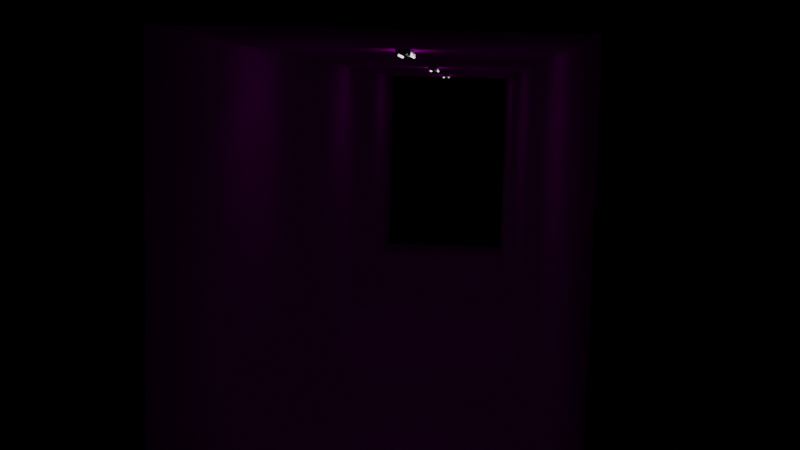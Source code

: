 # Source: hallway_with_light.blend  (saved by Blender 2.90.8; exported with 4.5.12 LTS)
import bpy
from mathutils import Matrix  # noqa: F401  (used for matrix-valued properties, if any)

bpy.ops.wm.read_factory_settings(use_empty=True)
scene = bpy.context.scene
scene.name = 'Scene'

# ---- collections
col_collection = bpy.data.collections.new('Collection'); scene.collection.children.link(col_collection)

# ---- images (referenced by path relative to the original .blend; pixels are not part of the script)
import os
ASSET_DIR = os.environ.get("B2B_ASSET_DIR", "")  # directory of the original .blend (textures are referenced by path, not embedded)
HERE = os.path.dirname(os.path.abspath(__file__))  # packed textures are extracted next to this script under _unpacked/

def load_image(name, relpath, width, height, colorspace="sRGB"):
    """Load a texture the original file referenced (path relative to the .blend, or extracted next to this script)."""
    p = next((c for c in (os.path.join(HERE, relpath), os.path.join(ASSET_DIR, relpath)) if relpath and os.path.exists(c)), "")
    if p:
        img = bpy.data.images.load(p, check_existing=True)
        img.name = name
    else:  # same state as the original file: an image datablock whose file is absent (Cycles renders it pink)
        img = bpy.data.images.new(name, width, height)
        img.source = "FILE"
        img.filepath = "//" + (relpath or name)
    img.colorspace_settings.name = colorspace
    return img
img_pakutexture2020_03_02_13_34_52_1_jpg_003 = load_image('PAKUtexture2020-03-02_13-34-52_1.jpg.003', 'texture/PAKUtexture2020-03-02_13-34-52_1.jpg', 1024, 1024, 'sRGB')
img_pakutexture06210121_jpg_003 = load_image('pakutexture06210121.jpg.003', 'texture/pakutexture06210121.jpg', 1024, 1024, 'sRGB')
img_texture524_22_jpg_003 = load_image('texture524_22.jpg.003', 'texture/texture524_22.jpg', 1024, 1024, 'sRGB')

# ---- materials (node trees are filled in below, after node groups)
mat_002 = bpy.data.materials.new('床.002')
mat_002.use_transparent_shadow = False
mat_002_1 = bpy.data.materials.new('壁.002')
mat_002_1.alpha_threshold = 0.0
mat_002_1.use_transparent_shadow = False
mat_002_1.line_color = (0.0, 0.0, 0.0, 1.0)
mat_002_2 = bpy.data.materials.new('天井.002')
mat_002_2.use_transparent_shadow = False
mat_x = bpy.data.materials.new('蛍光灯ソケット')
mat_x.use_transparent_shadow = False
mat_x_1 = bpy.data.materials.new('蛍光灯光る部分')
mat_x_1.use_transparent_shadow = False

# ---- material node trees
mat_002.use_nodes = True; mat_002.node_tree.nodes.clear()
_N = mat_002.node_tree.nodes; _L = mat_002.node_tree.links
n0 = _N.new('ShaderNodeBsdfPrincipled'); n0.name = 'Principled BSDF'; n0.location = (10, 300)
n0.distribution = 'GGX'
n0.subsurface_method = 'BURLEY'
n0.inputs[2].default_value = 1.0
n0.inputs[3].default_value = 1.45
n0.inputs[13].default_value = 0.0
n0.inputs[20].default_value = 0.0
n0.inputs[27].default_value = (0.0, 0.0, 0.0, 1.0)
n0.inputs[28].default_value = 1.0
n1 = _N.new('ShaderNodeOutputMaterial'); n1.name = 'Material Output'; n1.location = (300, 300)
n2 = _N.new('ShaderNodeTexImage'); n2.name = 'Image Texture'; n2.location = (-451, 214)
n2.image = img_pakutexture2020_03_02_13_34_52_1_jpg_003
n3 = _N.new('ShaderNodeMapping'); n3.name = 'Mapping'; n3.location = (-876, 288)
n4 = _N.new('ShaderNodeTexCoord'); n4.name = 'Texture Coordinate'; n4.location = (-1079, 257)
_L.new(n0.outputs[0], n1.inputs[0])
_L.new(n2.outputs[0], n0.inputs[0])
_L.new(n3.outputs[0], n2.inputs[0])
_L.new(n4.outputs[2], n3.inputs[0])
n1.is_active_output = True
mat_002_1.use_nodes = True; mat_002_1.node_tree.nodes.clear()
_N = mat_002_1.node_tree.nodes; _L = mat_002_1.node_tree.links
n0 = _N.new('ShaderNodeOutputMaterial'); n0.name = 'Material Output'; n0.location = (300, 300)
n1 = _N.new('ShaderNodeBsdfPrincipled'); n1.name = 'Principled BSDF'; n1.location = (10, 300)
n1.distribution = 'GGX'
n1.subsurface_method = 'BURLEY'
n1.inputs[2].default_value = 1.0
n1.inputs[3].default_value = 1.45
n1.inputs[13].default_value = 0.0
n1.inputs[20].default_value = 0.0
n1.inputs[27].default_value = (0.0, 0.0, 0.0, 1.0)
n1.inputs[28].default_value = 1.0
n2 = _N.new('ShaderNodeTexImage'); n2.name = 'Image Texture'; n2.location = (-483, 231)
n2.image = img_pakutexture06210121_jpg_003
n3 = _N.new('ShaderNodeMapping'); n3.name = 'Mapping'; n3.location = (-700, 276)
n3.inputs[2].default_value = (0.0, 0.0, 1.571)
n3.inputs[3].default_value = (1.0, 2.0, 1.0)
n4 = _N.new('ShaderNodeTexCoord'); n4.name = 'Texture Coordinate'; n4.location = (-944, 219)
_L.new(n1.outputs[0], n0.inputs[0])
_L.new(n2.outputs[0], n1.inputs[0])
_L.new(n3.outputs[0], n2.inputs[0])
_L.new(n4.outputs[2], n3.inputs[0])
n0.is_active_output = True
mat_002_2.use_nodes = True; mat_002_2.node_tree.nodes.clear()
_N = mat_002_2.node_tree.nodes; _L = mat_002_2.node_tree.links
n0 = _N.new('ShaderNodeBsdfPrincipled'); n0.name = 'Principled BSDF'; n0.location = (10, 300)
n0.distribution = 'GGX'
n0.subsurface_method = 'BURLEY'
n0.inputs[2].default_value = 1.0
n0.inputs[3].default_value = 1.45
n0.inputs[13].default_value = 0.0
n0.inputs[20].default_value = 0.0
n0.inputs[27].default_value = (0.0, 0.0, 0.0, 1.0)
n0.inputs[28].default_value = 1.0
n1 = _N.new('ShaderNodeOutputMaterial'); n1.name = 'Material Output'; n1.location = (300, 300)
n2 = _N.new('ShaderNodeTexImage'); n2.name = 'Image Texture'; n2.location = (-447, 231)
n2.image = img_texture524_22_jpg_003
n3 = _N.new('ShaderNodeTexCoord'); n3.name = 'Texture Coordinate'; n3.location = (-910, 235)
n4 = _N.new('ShaderNodeMapping'); n4.name = 'Mapping'; n4.location = (-678, 239)
n4.inputs[2].default_value = (0.0, 0.0, 1.571)
n4.inputs[3].default_value = (1.0, 2.0, 1.0)
_L.new(n0.outputs[0], n1.inputs[0])
_L.new(n2.outputs[0], n0.inputs[0])
_L.new(n4.outputs[0], n2.inputs[0])
_L.new(n3.outputs[2], n4.inputs[0])
n1.is_active_output = True
mat_x.use_nodes = True; mat_x.node_tree.nodes.clear()
_N = mat_x.node_tree.nodes; _L = mat_x.node_tree.links
n0 = _N.new('ShaderNodeBsdfPrincipled'); n0.name = 'Principled BSDF'; n0.location = (10, 300)
n0.distribution = 'GGX'
n0.subsurface_method = 'BURLEY'
n0.inputs[0].default_value = (1.0, 1.0, 1.0, 1.0)
n0.inputs[1].default_value = 0.2
n0.inputs[2].default_value = 0.1
n0.inputs[3].default_value = 1.45
n0.inputs[8].default_value = 1.0
n0.inputs[10].default_value = 0.005
n0.inputs[27].default_value = (0.0, 0.0, 0.0, 1.0)
n0.inputs[28].default_value = 1.0
n1 = _N.new('ShaderNodeOutputMaterial'); n1.name = 'Material Output'; n1.location = (300, 300)
_L.new(n0.outputs[0], n1.inputs[0])
n1.is_active_output = True
mat_x_1.use_nodes = True; mat_x_1.node_tree.nodes.clear()
_N = mat_x_1.node_tree.nodes; _L = mat_x_1.node_tree.links
n0 = _N.new('ShaderNodeOutputMaterial'); n0.name = 'Material Output'; n0.location = (300, 300)
n1 = _N.new('ShaderNodeBsdfPrincipled'); n1.name = 'Principled BSDF'; n1.location = (10, 300)
n1.distribution = 'GGX'
n1.subsurface_method = 'BURLEY'
n1.inputs[3].default_value = 1.45
n1.inputs[18].default_value = 0.1
n1.inputs[28].default_value = 1.0
_L.new(n1.outputs[0], n0.inputs[0])
n0.is_active_output = True

# ---- world
world_world = bpy.data.worlds.new('World'); scene.world = world_world
world_world.use_nodes = True; world_world.node_tree.nodes.clear()
_N = world_world.node_tree.nodes; _L = world_world.node_tree.links
n0 = _N.new('ShaderNodeOutputWorld'); n0.name = 'World Output'; n0.location = (300, 300)
n1 = _N.new('ShaderNodeBackground'); n1.name = 'Background'; n1.location = (10, 300)
n1.inputs[0].default_value = (0.0, 0.0, 0.0, 1.0)
_L.new(n1.outputs[0], n0.inputs[0])
n0.is_active_output = True
world_world.color = (0.05088, 0.05088, 0.05088)
world_world.use_sun_shadow = False
world_world.sun_shadow_jitter_overblur = 0.0

# ---- cameras
cam_camera = bpy.data.cameras.new('Camera')
cam_camera.clip_end = 100.0
cam_camera.ortho_scale = 7.314

# ---- meshes
me_plane_002 = bpy.data.meshes.new('Plane.002')
me_plane_002.from_pydata([(-1.0, -1.0, 0.0), (1.0, -1.0, 0.0), (-1.0, 1.0, 0.0), (1.0, 1.0, 0.0)], [], [(0, 1, 3, 2)])
_uv = me_plane_002.uv_layers.new(name='UVMap')
_uv.uv.foreach_set('vector', [0.0, 0.0, 1.0, 0.0, 1.0, 1.0, 0.0, 1.0])
me_plane_002.materials.append(mat_002)
me_plane_002.use_remesh_fix_poles = True
me_plane_002.use_remesh_preserve_attributes = False
me_plane_002.use_mirror_vertex_groups = False
me_plane_002.update()
me_plane_003 = bpy.data.meshes.new('Plane.003')
me_plane_003.from_pydata([(-1.0, -1.0, 0.0), (1.0, -1.0, 0.0), (-1.0, 1.0, 0.0), (1.0, 1.0, 0.0)], [], [(0, 1, 3, 2)])
_uv = me_plane_003.uv_layers.new(name='UVMap')
_uv.uv.foreach_set('vector', [0.0, 0.0, 1.0, 0.0, 1.0, 1.0, 0.0, 1.0])
me_plane_003.materials.append(mat_002_1)
me_plane_003.use_remesh_fix_poles = True
me_plane_003.use_remesh_preserve_attributes = False
me_plane_003.use_mirror_vertex_groups = False
me_plane_003.update()
me_plane_004 = bpy.data.meshes.new('Plane.004')
me_plane_004.from_pydata([(-1.0, -1.0, 0.0), (1.0, -1.0, 0.0), (-1.0, 1.0, 0.0), (1.0, 1.0, 0.0)], [], [(0, 1, 3, 2)])
_uv = me_plane_004.uv_layers.new(name='UVMap')
_uv.uv.foreach_set('vector', [0.0, 0.0, 1.0, 0.0, 1.0, 1.0, 0.0, 1.0])
me_plane_004.materials.append(mat_002_1)
me_plane_004.use_remesh_fix_poles = True
me_plane_004.use_remesh_preserve_attributes = False
me_plane_004.use_mirror_vertex_groups = False
me_plane_004.update()
me_plane_005 = bpy.data.meshes.new('Plane.005')
me_plane_005.from_pydata([(-1.0, -1.0, 0.0), (1.0, -1.0, 0.0), (-1.0, 1.0, 0.0), (1.0, 1.0, 0.0)], [], [(0, 1, 3, 2)])
_uv = me_plane_005.uv_layers.new(name='UVMap')
_uv.uv.foreach_set('vector', [0.0, 0.0, 1.0, 0.0, 1.0, 1.0, 0.0, 1.0])
me_plane_005.materials.append(mat_002_2)
me_plane_005.use_remesh_fix_poles = True
me_plane_005.use_remesh_preserve_attributes = False
me_plane_005.use_mirror_vertex_groups = False
me_plane_005.update()
me_cube = bpy.data.meshes.new('Cube')
me_cube.from_pydata([(1.0, -1.0, -1.0), (1.0, -1.0, -0.5652), (1.0, 1.0, -1.0), (1.0, 1.0, -0.5652), (0.2333, 1.0, -1.0), (0.2333, 1.0, 1.0), (0.2333, -1.0, -1.0), (0.2333, -1.0, 1.0), (0.0, 1.0, -1.0), (0.0, 1.0, 1.0), (0.0, -1.0, -1.0), (0.0, -1.0, 1.0)], [], [(4, 5, 3, 2), (2, 3, 1, 0), (4, 2, 0, 6), (3, 5, 7, 1), (8, 4, 6, 10), (0, 1, 7, 6), (8, 9, 5, 4), (6, 7, 11, 10), (5, 9, 11, 7)])
_uv = me_cube.uv_layers.new(name='UVMap')
_uv.uv.foreach_set('vector', [0.375, 0.4167, 0.625, 0.4167, 0.625, 0.5, 0.375, 0.5, 0.375, 0.5, 0.625, 0.5, 0.625, 0.75, 0.375, 0.75, 0.2917, 0.5, 0.375, 0.5, 0.375, 0.75, 0.2917, 0.75, 0.625, 0.5, 0.7083, 0.5, 0.7083, 0.75, 0.625, 0.75, 0.25, 0.5, 0.2917, 0.5, 0.2917, 0.75, 0.25, 0.75, 0.375, 0.75, 0.625, 0.75, 0.625, 0.8333, 0.375, 0.8333, 0.375, 0.375, 0.625, 0.375, 0.625, 0.4167, 0.375, 0.4167, 0.375, 0.8333, 0.625, 0.8333, 0.625, 0.875, 0.375, 0.875, 0.7083, 0.5, 0.75, 0.5, 0.75, 0.75, 0.7083, 0.75])
me_cube.materials.append(mat_x)
me_cube.use_remesh_fix_poles = True
me_cube.use_remesh_preserve_attributes = False
me_cube.use_mirror_vertex_groups = False
me_cube.update()
me_cube_001 = bpy.data.meshes.new('Cube.001')
me_cube_001.from_pydata([(-1.0, -1.0, -5.547), (-1.0, 1.0, -5.547), (2.373, -1.0, -5.547), (2.373, 1.0, -5.547), (0.6878, -1.0, 1.0), (-1.0, -1.0, -0.6878), (0.6387, -1.0, 0.9993), (0.5897, -1.0, 0.9971), (0.5407, -1.0, 0.9936), (0.4919, -1.0, 0.9886), (0.4432, -1.0, 0.9822), (0.3947, -1.0, 0.9744), (0.3465, -1.0, 0.9651), (0.2986, -1.0, 0.9545), (0.251, -1.0, 0.9425), (0.2038, -1.0, 0.9291), (0.1569, -1.0, 0.9143), (0.1106, -1.0, 0.8982), (0.06468, -1.0, 0.8807), (0.01932, -1.0, 0.862), (-0.02547, -1.0, 0.8419), (-0.06966, -1.0, 0.8205), (-0.1132, -1.0, 0.7978), (-0.1561, -1.0, 0.7739), (-0.1982, -1.0, 0.7487), (-0.2396, -1.0, 0.7223), (-0.2803, -1.0, 0.6948), (-0.3201, -1.0, 0.666), (-0.359, -1.0, 0.6361), (-0.3971, -1.0, 0.6051), (-0.4342, -1.0, 0.573), (-0.4704, -1.0, 0.5399), (-0.5056, -1.0, 0.5056), (-0.5399, -1.0, 0.4704), (-0.573, -1.0, 0.4342), (-0.6051, -1.0, 0.3971), (-0.6361, -1.0, 0.359), (-0.666, -1.0, 0.3201), (-0.6948, -1.0, 0.2803), (-0.7223, -1.0, 0.2396), (-0.7487, -1.0, 0.1982), (-0.7739, -1.0, 0.1561), (-0.7978, -1.0, 0.1132), (-0.8205, -1.0, 0.06966), (-0.8419, -1.0, 0.02547), (-0.862, -1.0, -0.01932), (-0.8807, -1.0, -0.06468), (-0.8982, -1.0, -0.1106), (-0.9143, -1.0, -0.1569), (-0.9291, -1.0, -0.2038), (-0.9425, -1.0, -0.251), (-0.9545, -1.0, -0.2986), (-0.9651, -1.0, -0.3465), (-0.9744, -1.0, -0.3947), (-0.9822, -1.0, -0.4432), (-0.9886, -1.0, -0.4919), (-0.9936, -1.0, -0.5407), (-0.9971, -1.0, -0.5897), (-0.9993, -1.0, -0.6387), (-1.0, 1.0, -0.6878), (0.6878, 1.0, 1.0), (-0.9993, 1.0, -0.6387), (-0.9971, 1.0, -0.5897), (-0.9936, 1.0, -0.5407), (-0.9886, 1.0, -0.4919), (-0.9822, 1.0, -0.4432), (-0.9744, 1.0, -0.3947), (-0.9651, 1.0, -0.3465), (-0.9545, 1.0, -0.2986), (-0.9425, 1.0, -0.251), (-0.9291, 1.0, -0.2038), (-0.9143, 1.0, -0.1569), (-0.8982, 1.0, -0.1106), (-0.8807, 1.0, -0.06468), (-0.862, 1.0, -0.01932), (-0.8419, 1.0, 0.02547), (-0.8205, 1.0, 0.06966), (-0.7978, 1.0, 0.1132), (-0.7739, 1.0, 0.1561), (-0.7487, 1.0, 0.1982), (-0.7223, 1.0, 0.2396), (-0.6948, 1.0, 0.2803), (-0.666, 1.0, 0.3201), (-0.6361, 1.0, 0.359), (-0.6051, 1.0, 0.3971), (-0.573, 1.0, 0.4342), (-0.5399, 1.0, 0.4704), (-0.5056, 1.0, 0.5056), (-0.4704, 1.0, 0.5399), (-0.4342, 1.0, 0.573), (-0.3971, 1.0, 0.6051), (-0.359, 1.0, 0.6361), (-0.3201, 1.0, 0.666), (-0.2803, 1.0, 0.6948), (-0.2396, 1.0, 0.7223), (-0.1982, 1.0, 0.7487), (-0.1561, 1.0, 0.7739), (-0.1132, 1.0, 0.7978), (-0.06966, 1.0, 0.8205), (-0.02547, 1.0, 0.8419), (0.01932, 1.0, 0.862), (0.06468, 1.0, 0.8807), (0.1106, 1.0, 0.8982), (0.1569, 1.0, 0.9143), (0.2038, 1.0, 0.9291), (0.251, 1.0, 0.9425), (0.2986, 1.0, 0.9545), (0.3465, 1.0, 0.9651), (0.3947, 1.0, 0.9744), (0.4432, 1.0, 0.9822), (0.4919, 1.0, 0.9886), (0.5407, 1.0, 0.9936), (0.5897, 1.0, 0.9971), (0.6387, 1.0, 0.9993), (2.373, -1.0, -0.6878), (0.6849, -1.0, 1.0), (2.372, -1.0, -0.6387), (2.37, -1.0, -0.5897), (2.366, -1.0, -0.5407), (2.361, -1.0, -0.4919), (2.355, -1.0, -0.4432), (2.347, -1.0, -0.3947), (2.338, -1.0, -0.3465), (2.327, -1.0, -0.2986), (2.315, -1.0, -0.251), (2.302, -1.0, -0.2038), (2.287, -1.0, -0.1569), (2.271, -1.0, -0.1106), (2.253, -1.0, -0.06468), (2.235, -1.0, -0.01932), (2.215, -1.0, 0.02547), (2.193, -1.0, 0.06966), (2.171, -1.0, 0.1132), (2.147, -1.0, 0.1561), (2.121, -1.0, 0.1982), (2.095, -1.0, 0.2396), (2.067, -1.0, 0.2803), (2.039, -1.0, 0.3201), (2.009, -1.0, 0.359), (1.978, -1.0, 0.3971), (1.946, -1.0, 0.4342), (1.913, -1.0, 0.4704), (1.878, -1.0, 0.5056), (1.843, -1.0, 0.5399), (1.807, -1.0, 0.573), (1.77, -1.0, 0.6051), (1.732, -1.0, 0.6361), (1.693, -1.0, 0.666), (1.653, -1.0, 0.6948), (1.612, -1.0, 0.7223), (1.571, -1.0, 0.7487), (1.529, -1.0, 0.7739), (1.486, -1.0, 0.7978), (1.442, -1.0, 0.8205), (1.398, -1.0, 0.8419), (1.353, -1.0, 0.862), (1.308, -1.0, 0.8807), (1.262, -1.0, 0.8982), (1.216, -1.0, 0.9143), (1.169, -1.0, 0.9291), (1.122, -1.0, 0.9425), (1.074, -1.0, 0.9545), (1.026, -1.0, 0.9651), (0.978, -1.0, 0.9744), (0.9295, -1.0, 0.9822), (0.8808, -1.0, 0.9886), (0.832, -1.0, 0.9936), (0.783, -1.0, 0.9971), (0.734, -1.0, 0.9993), (0.6849, 1.0, 1.0), (2.373, 1.0, -0.6878), (0.734, 1.0, 0.9993), (0.783, 1.0, 0.9971), (0.832, 1.0, 0.9936), (0.8808, 1.0, 0.9886), (0.9295, 1.0, 0.9822), (0.978, 1.0, 0.9744), (1.026, 1.0, 0.9651), (1.074, 1.0, 0.9545), (1.122, 1.0, 0.9425), (1.169, 1.0, 0.9291), (1.216, 1.0, 0.9143), (1.262, 1.0, 0.8982), (1.308, 1.0, 0.8807), (1.353, 1.0, 0.862), (1.398, 1.0, 0.8419), (1.442, 1.0, 0.8205), (1.486, 1.0, 0.7978), (1.529, 1.0, 0.7739), (1.571, 1.0, 0.7487), (1.612, 1.0, 0.7223), (1.653, 1.0, 0.6948), (1.693, 1.0, 0.666), (1.732, 1.0, 0.6361), (1.77, 1.0, 0.6051), (1.807, 1.0, 0.573), (1.843, 1.0, 0.5399), (1.878, 1.0, 0.5056), (1.913, 1.0, 0.4704), (1.946, 1.0, 0.4342), (1.978, 1.0, 0.3971), (2.009, 1.0, 0.359), (2.039, 1.0, 0.3201), (2.067, 1.0, 0.2803), (2.095, 1.0, 0.2396), (2.121, 1.0, 0.1982), (2.147, 1.0, 0.1561), (2.171, 1.0, 0.1132), (2.193, 1.0, 0.06966), (2.215, 1.0, 0.02547), (2.235, 1.0, -0.01932), (2.253, 1.0, -0.06468), (2.271, 1.0, -0.1106), (2.287, 1.0, -0.1569), (2.302, 1.0, -0.2038), (2.315, 1.0, -0.251), (2.327, 1.0, -0.2986), (2.338, 1.0, -0.3465), (2.347, 1.0, -0.3947), (2.355, 1.0, -0.4432), (2.361, 1.0, -0.4919), (2.366, 1.0, -0.5407), (2.37, 1.0, -0.5897), (2.372, 1.0, -0.6387)], [], [(169, 60, 4, 115), (3, 170, 114, 2), (0, 5, 59, 1), (1, 3, 2, 0), (1, 59, 61, 62, 63, 64, 65, 66, 67, 68, 69, 70, 71, 72, 73, 74, 75, 76, 77, 78, 79, 80, 81, 82, 83, 84, 85, 86, 87, 88, 89, 90, 91, 92, 93, 94, 95, 96, 97, 98, 99, 100, 101, 102, 103, 104, 105, 106, 107, 108, 109, 110, 111, 112, 113, 60, 169, 171, 172, 173, 174, 175, 176, 177, 178, 179, 180, 181, 182, 183, 184, 185, 186, 187, 188, 189, 190, 191, 192, 193, 194, 195, 196, 197, 198, 199, 200, 201, 202, 203, 204, 205, 206, 207, 208, 209, 210, 211, 212, 213, 214, 215, 216, 217, 218, 219, 220, 221, 222, 223, 170, 3), (4, 60, 113, 6), (6, 113, 112, 7), (7, 112, 111, 8), (8, 111, 110, 9), (9, 110, 109, 10), (10, 109, 108, 11), (11, 108, 107, 12), (12, 107, 106, 13), (13, 106, 105, 14), (14, 105, 104, 15), (15, 104, 103, 16), (16, 103, 102, 17), (17, 102, 101, 18), (18, 101, 100, 19), (19, 100, 99, 20), (20, 99, 98, 21), (21, 98, 97, 22), (22, 97, 96, 23), (23, 96, 95, 24), (24, 95, 94, 25), (25, 94, 93, 26), (26, 93, 92, 27), (27, 92, 91, 28), (28, 91, 90, 29), (29, 90, 89, 30), (30, 89, 88, 31), (31, 88, 87, 32), (32, 87, 86, 33), (33, 86, 85, 34), (34, 85, 84, 35), (35, 84, 83, 36), (36, 83, 82, 37), (37, 82, 81, 38), (38, 81, 80, 39), (39, 80, 79, 40), (40, 79, 78, 41), (41, 78, 77, 42), (42, 77, 76, 43), (43, 76, 75, 44), (44, 75, 74, 45), (45, 74, 73, 46), (46, 73, 72, 47), (47, 72, 71, 48), (48, 71, 70, 49), (49, 70, 69, 50), (50, 69, 68, 51), (51, 68, 67, 52), (52, 67, 66, 53), (53, 66, 65, 54), (54, 65, 64, 55), (55, 64, 63, 56), (56, 63, 62, 57), (57, 62, 61, 58), (58, 61, 59, 5), (169, 115, 168, 171), (171, 168, 167, 172), (172, 167, 166, 173), (173, 166, 165, 174), (174, 165, 164, 175), (175, 164, 163, 176), (176, 163, 162, 177), (177, 162, 161, 178), (178, 161, 160, 179), (179, 160, 159, 180), (180, 159, 158, 181), (181, 158, 157, 182), (182, 157, 156, 183), (183, 156, 155, 184), (184, 155, 154, 185), (185, 154, 153, 186), (186, 153, 152, 187), (187, 152, 151, 188), (188, 151, 150, 189), (189, 150, 149, 190), (190, 149, 148, 191), (191, 148, 147, 192), (192, 147, 146, 193), (193, 146, 145, 194), (194, 145, 144, 195), (195, 144, 143, 196), (196, 143, 142, 197), (197, 142, 141, 198), (198, 141, 140, 199), (199, 140, 139, 200), (200, 139, 138, 201), (201, 138, 137, 202), (202, 137, 136, 203), (203, 136, 135, 204), (204, 135, 134, 205), (205, 134, 133, 206), (206, 133, 132, 207), (207, 132, 131, 208), (208, 131, 130, 209), (209, 130, 129, 210), (210, 129, 128, 211), (211, 128, 127, 212), (212, 127, 126, 213), (213, 126, 125, 214), (214, 125, 124, 215), (215, 124, 123, 216), (216, 123, 122, 217), (217, 122, 121, 218), (218, 121, 120, 219), (219, 120, 119, 220), (220, 119, 118, 221), (221, 118, 117, 222), (222, 117, 116, 223), (223, 116, 114, 170), (2, 114, 116, 117, 118, 119, 120, 121, 122, 123, 124, 125, 126, 127, 128, 129, 130, 131, 132, 133, 134, 135, 136, 137, 138, 139, 140, 141, 142, 143, 144, 145, 146, 147, 148, 149, 150, 151, 152, 153, 154, 155, 156, 157, 158, 159, 160, 161, 162, 163, 164, 165, 166, 167, 168, 115, 4, 6, 7, 8, 9, 10, 11, 12, 13, 14, 15, 16, 17, 18, 19, 20, 21, 22, 23, 24, 25, 26, 27, 28, 29, 30, 31, 32, 33, 34, 35, 36, 37, 38, 39, 40, 41, 42, 43, 44, 45, 46, 47, 48, 49, 50, 51, 52, 53, 54, 55, 56, 57, 58, 5, 0)])
_uv = me_cube_001.uv_layers.new(name='UVMap')
_uv.uv.foreach_set('vector', [0.7501, 0.5, 0.7499, 0.5, 0.7499, 0.75, 0.7501, 0.75, 0.375, 0.5, 0.5605, 0.5, 0.5605, 0.75, 0.375, 0.75, 0.375, 0.0, 0.5605, 0.0, 0.5605, 0.25, 0.375, 0.25, 0.125, 0.5, 0.375, 0.5, 0.375, 0.75, 0.125, 0.75, 0.375, 0.25, 0.5605, 0.25, 0.5624, 0.2501, 0.5643, 0.2502, 0.5662, 0.2505, 0.568, 0.2508, 0.5699, 0.2513, 0.5717, 0.2519, 0.5736, 0.2526, 0.5754, 0.2534, 0.5772, 0.2543, 0.579, 0.2553, 0.5808, 0.2564, 0.5826, 0.2575, 0.5843, 0.2588, 0.5861, 0.2602, 0.5878, 0.2617, 0.5895, 0.2633, 0.5911, 0.265, 0.5928, 0.2668, 0.5944, 0.2686, 0.596, 0.2706, 0.5975, 0.2726, 0.599, 0.2748, 0.6005, 0.277, 0.602, 0.2793, 0.6034, 0.2816, 0.6048, 0.2841, 0.6061, 0.2866, 0.6074, 0.2893, 0.6087, 0.2919, 0.6099, 0.2947, 0.6111, 0.2975, 0.6122, 0.3004, 0.6133, 0.3033, 0.6144, 0.3064, 0.6154, 0.3094, 0.6164, 0.3126, 0.6173, 0.3157, 0.6181, 0.319, 0.619, 0.3222, 0.6197, 0.3256, 0.6204, 0.3289, 0.6211, 0.3323, 0.6217, 0.3358, 0.6223, 0.3392, 0.6228, 0.3427, 0.6233, 0.3463, 0.6237, 0.3498, 0.624, 0.3534, 0.6243, 0.357, 0.6246, 0.3606, 0.6248, 0.3642, 0.6249, 0.3678, 0.625, 0.3715, 0.625, 0.3751, 0.625, 0.3749, 0.706, 0.4595, 0.7035, 0.4607, 0.7011, 0.4619, 0.6986, 0.4631, 0.6961, 0.4643, 0.6936, 0.4655, 0.6911, 0.4667, 0.6886, 0.4679, 0.6861, 0.4691, 0.6836, 0.4703, 0.6811, 0.4714, 0.6786, 0.4726, 0.6761, 0.4737, 0.6736, 0.4748, 0.6711, 0.4759, 0.6687, 0.477, 0.6662, 0.4781, 0.6638, 0.4791, 0.6614, 0.4802, 0.659, 0.4812, 0.6567, 0.4822, 0.6543, 0.4832, 0.652, 0.4842, 0.6498, 0.4851, 0.6475, 0.486, 0.6453, 0.4869, 0.6187, 0.4878, 0.6048, 0.4886, 0.6034, 0.4895, 0.602, 0.4902, 0.6005, 0.491, 0.599, 0.4917, 0.5975, 0.4925, 0.596, 0.4931, 0.5944, 0.4938, 0.5928, 0.4944, 0.5911, 0.495, 0.5895, 0.4956, 0.5878, 0.4961, 0.5861, 0.4966, 0.5843, 0.4971, 0.5826, 0.4975, 0.5808, 0.4979, 0.579, 0.4982, 0.5772, 0.4986, 0.5754, 0.4989, 0.5736, 0.4991, 0.5717, 0.4994, 0.5699, 0.4996, 0.568, 0.4997, 0.5662, 0.4998, 0.5643, 0.4999, 0.5624, 0.5, 0.5605, 0.5, 0.375, 0.5, 0.7499, 0.75, 0.7499, 0.5, 0.7535, 0.5, 0.7535, 0.75, 0.7535, 0.75, 0.7535, 0.5, 0.7572, 0.5, 0.7572, 0.75, 0.7572, 0.75, 0.7572, 0.5, 0.7608, 0.5, 0.7608, 0.75, 0.7608, 0.75, 0.7608, 0.5, 0.7644, 0.5, 0.7644, 0.75, 0.7644, 0.75, 0.7644, 0.5, 0.768, 0.5, 0.768, 0.75, 0.768, 0.75, 0.768, 0.5, 0.7716, 0.5, 0.7716, 0.75, 0.7716, 0.75, 0.7716, 0.5, 0.7752, 0.5, 0.7752, 0.75, 0.7752, 0.75, 0.7752, 0.5, 0.7787, 0.5, 0.7787, 0.75, 0.7787, 0.75, 0.7787, 0.5, 0.7823, 0.5, 0.7823, 0.75, 0.7823, 0.75, 0.7823, 0.5, 0.7858, 0.5, 0.7858, 0.75, 0.7858, 0.75, 0.7858, 0.5, 0.7892, 0.5, 0.7892, 0.75, 0.7892, 0.75, 0.7892, 0.5, 0.7927, 0.5, 0.7927, 0.75, 0.7927, 0.75, 0.7927, 0.5, 0.7961, 0.5, 0.7961, 0.75, 0.7961, 0.75, 0.7961, 0.5, 0.7994, 0.5, 0.7994, 0.75, 0.7994, 0.75, 0.7994, 0.5, 0.8028, 0.5, 0.8028, 0.75, 0.8028, 0.75, 0.8028, 0.5, 0.806, 0.5, 0.806, 0.75, 0.806, 0.75, 0.806, 0.5, 0.8093, 0.5, 0.8093, 0.75, 0.8093, 0.75, 0.8093, 0.5, 0.8124, 0.5, 0.8124, 0.75, 0.8124, 0.75, 0.8124, 0.5, 0.8156, 0.5, 0.8156, 0.75, 0.8156, 0.75, 0.8156, 0.5, 0.8186, 0.5, 0.8186, 0.75, 0.8186, 0.75, 0.8186, 0.5, 0.8216, 0.5, 0.8217, 0.75, 0.8217, 0.75, 0.8216, 0.5, 0.8246, 0.5, 0.8246, 0.75, 0.8246, 0.75, 0.8246, 0.5, 0.8275, 0.5, 0.8275, 0.75, 0.8275, 0.75, 0.8275, 0.5, 0.8303, 0.5, 0.8303, 0.75, 0.8303, 0.75, 0.8303, 0.5, 0.8331, 0.5, 0.8331, 0.75, 0.8331, 0.75, 0.8331, 0.5, 0.8357, 0.5, 0.8357, 0.75, 0.8357, 0.75, 0.8357, 0.5, 0.875, 0.5, 0.875, 0.75, 0.625, 0.0, 0.625, 0.25, 0.6048, 0.25, 0.6048, 0.0, 0.6048, 0.0, 0.6048, 0.25, 0.6034, 0.25, 0.6034, 0.0, 0.6034, 0.0, 0.6034, 0.25, 0.602, 0.25, 0.602, 0.0, 0.602, 0.0, 0.602, 0.25, 0.6005, 0.25, 0.6005, 0.0, 0.6005, 0.0, 0.6005, 0.25, 0.599, 0.25, 0.599, 0.0, 0.599, 0.0, 0.599, 0.25, 0.5975, 0.25, 0.5975, 0.0, 0.5975, 0.0, 0.5975, 0.25, 0.596, 0.25, 0.596, 0.0, 0.596, 0.0, 0.596, 0.25, 0.5944, 0.25, 0.5944, 0.0, 0.5944, 0.0, 0.5944, 0.25, 0.5928, 0.25, 0.5928, 0.0, 0.5928, 0.0, 0.5928, 0.25, 0.5911, 0.25, 0.5911, 0.0, 0.5911, 0.0, 0.5911, 0.25, 0.5895, 0.25, 0.5895, 0.0, 0.5895, 0.0, 0.5895, 0.25, 0.5878, 0.25, 0.5878, 0.0, 0.5878, 0.0, 0.5878, 0.25, 0.5861, 0.25, 0.5861, 0.0, 0.5861, 0.0, 0.5861, 0.25, 0.5843, 0.25, 0.5843, 0.0, 0.5843, 0.0, 0.5843, 0.25, 0.5826, 0.25, 0.5826, 0.0, 0.5826, 0.0, 0.5826, 0.25, 0.5808, 0.25, 0.5808, 0.0, 0.5808, 0.0, 0.5808, 0.25, 0.579, 0.25, 0.579, 0.0, 0.579, 0.0, 0.579, 0.25, 0.5772, 0.25, 0.5772, 0.0, 0.5772, 0.0, 0.5772, 0.25, 0.5754, 0.25, 0.5754, 0.0, 0.5754, 0.0, 0.5754, 0.25, 0.5736, 0.25, 0.5736, 0.0, 0.5736, 0.0, 0.5736, 0.25, 0.5717, 0.25, 0.5717, 0.0, 0.5717, 0.0, 0.5717, 0.25, 0.5699, 0.25, 0.5699, 0.0, 0.5699, 0.0, 0.5699, 0.25, 0.568, 0.25, 0.568, 0.0, 0.568, 0.0, 0.568, 0.25, 0.5662, 0.25, 0.5662, 0.0, 0.5662, 0.0, 0.5662, 0.25, 0.5643, 0.25, 0.5643, 0.0, 0.5643, 0.0, 0.5643, 0.25, 0.5624, 0.25, 0.5624, 0.0, 0.5624, 0.0, 0.5624, 0.25, 0.5605, 0.25, 0.5605, 0.0, 0.7501, 0.5, 0.7501, 0.75, 0.706, 0.7905, 0.706, 0.4595, 0.706, 0.4595, 0.706, 0.7905, 0.7035, 0.7893, 0.7035, 0.4607, 0.7035, 0.4607, 0.7035, 0.7893, 0.7011, 0.7881, 0.7011, 0.4619, 0.7011, 0.4619, 0.7011, 0.7881, 0.6986, 0.7869, 0.6986, 0.4631, 0.6986, 0.4631, 0.6986, 0.7869, 0.6961, 0.7857, 0.6961, 0.4643, 0.6961, 0.4643, 0.6961, 0.7857, 0.6936, 0.7845, 0.6936, 0.4655, 0.6936, 0.4655, 0.6936, 0.7845, 0.6911, 0.7833, 0.6911, 0.4667, 0.6911, 0.4667, 0.6911, 0.7833, 0.6886, 0.7821, 0.6886, 0.4679, 0.6886, 0.4679, 0.6886, 0.7821, 0.6861, 0.7809, 0.6861, 0.4691, 0.6861, 0.4691, 0.6861, 0.7809, 0.6836, 0.7797, 0.6836, 0.4703, 0.6836, 0.4703, 0.6836, 0.7797, 0.6811, 0.7786, 0.6811, 0.4714, 0.6811, 0.4714, 0.6811, 0.7786, 0.6786, 0.7774, 0.6786, 0.4726, 0.6786, 0.4726, 0.6786, 0.7774, 0.6761, 0.7763, 0.6761, 0.4737, 0.6761, 0.4737, 0.6761, 0.7763, 0.6736, 0.7752, 0.6736, 0.4748, 0.6736, 0.4748, 0.6736, 0.7752, 0.6711, 0.7741, 0.6711, 0.4759, 0.6711, 0.4759, 0.6711, 0.7741, 0.6687, 0.773, 0.6687, 0.477, 0.6687, 0.477, 0.6687, 0.773, 0.6662, 0.7719, 0.6662, 0.4781, 0.6662, 0.4781, 0.6662, 0.7719, 0.6638, 0.7709, 0.6638, 0.4791, 0.6638, 0.4791, 0.6638, 0.7709, 0.6614, 0.7698, 0.6614, 0.4802, 0.6614, 0.4802, 0.6614, 0.7698, 0.659, 0.7688, 0.659, 0.4812, 0.659, 0.4812, 0.659, 0.7688, 0.6567, 0.7678, 0.6567, 0.4822, 0.6567, 0.4822, 0.6567, 0.7678, 0.6543, 0.7668, 0.6543, 0.4832, 0.6543, 0.4832, 0.6543, 0.7668, 0.652, 0.7658, 0.652, 0.4842, 0.652, 0.4842, 0.652, 0.7658, 0.6498, 0.7649, 0.6498, 0.4851, 0.6498, 0.4851, 0.6498, 0.7649, 0.6475, 0.764, 0.6475, 0.486, 0.6475, 0.486, 0.6475, 0.764, 0.6453, 0.7631, 0.6453, 0.4869, 0.6453, 0.4869, 0.6453, 0.7631, 0.6187, 0.7622, 0.6187, 0.4878, 0.6187, 0.4878, 0.6187, 0.7622, 0.6048, 0.7614, 0.6048, 0.4886, 0.6048, 0.4886, 0.6048, 0.7614, 0.6034, 0.7605, 0.6034, 0.4895, 0.6034, 0.4895, 0.6034, 0.7605, 0.602, 0.7598, 0.602, 0.4902, 0.602, 0.4902, 0.602, 0.7598, 0.6005, 0.759, 0.6005, 0.491, 0.6005, 0.491, 0.6005, 0.759, 0.599, 0.7583, 0.599, 0.4917, 0.599, 0.4917, 0.599, 0.7583, 0.5975, 0.7575, 0.5975, 0.4925, 0.5975, 0.4925, 0.5975, 0.7575, 0.596, 0.7569, 0.596, 0.4931, 0.596, 0.4931, 0.596, 0.7569, 0.5944, 0.7562, 0.5944, 0.4938, 0.5944, 0.4938, 0.5944, 0.7562, 0.5928, 0.7556, 0.5928, 0.4944, 0.5928, 0.4944, 0.5928, 0.7556, 0.5911, 0.755, 0.5911, 0.495, 0.5911, 0.495, 0.5911, 0.755, 0.5895, 0.7544, 0.5895, 0.4956, 0.5895, 0.4956, 0.5895, 0.7544, 0.5878, 0.7539, 0.5878, 0.4961, 0.5878, 0.4961, 0.5878, 0.7539, 0.5861, 0.7534, 0.5861, 0.4966, 0.5861, 0.4966, 0.5861, 0.7534, 0.5843, 0.7529, 0.5843, 0.4971, 0.5843, 0.4971, 0.5843, 0.7529, 0.5826, 0.7525, 0.5826, 0.4975, 0.5826, 0.4975, 0.5826, 0.7525, 0.5808, 0.7521, 0.5808, 0.4979, 0.5808, 0.4979, 0.5808, 0.7521, 0.579, 0.7518, 0.579, 0.4982, 0.579, 0.4982, 0.579, 0.7518, 0.5772, 0.7514, 0.5772, 0.4986, 0.5772, 0.4986, 0.5772, 0.7514, 0.5754, 0.7511, 0.5754, 0.4989, 0.5754, 0.4989, 0.5754, 0.7511, 0.5736, 0.7509, 0.5736, 0.4991, 0.5736, 0.4991, 0.5736, 0.7509, 0.5717, 0.7506, 0.5717, 0.4994, 0.5717, 0.4994, 0.5717, 0.7506, 0.5699, 0.7504, 0.5699, 0.4996, 0.5699, 0.4996, 0.5699, 0.7504, 0.568, 0.7503, 0.568, 0.4997, 0.568, 0.4997, 0.568, 0.7503, 0.5662, 0.7502, 0.5662, 0.4998, 0.5662, 0.4998, 0.5662, 0.7502, 0.5643, 0.7501, 0.5643, 0.4999, 0.5643, 0.4999, 0.5643, 0.7501, 0.5624, 0.75, 0.5624, 0.5, 0.5624, 0.5, 0.5624, 0.75, 0.5605, 0.75, 0.5605, 0.5, 0.375, 0.75, 0.5605, 0.75, 0.5624, 0.75, 0.5643, 0.7501, 0.5662, 0.7502, 0.568, 0.7503, 0.5699, 0.7504, 0.5717, 0.7506, 0.5736, 0.7509, 0.5754, 0.7511, 0.5772, 0.7514, 0.579, 0.7518, 0.5808, 0.7521, 0.5826, 0.7525, 0.5843, 0.7529, 0.5861, 0.7534, 0.5878, 0.7539, 0.5895, 0.7544, 0.5911, 0.755, 0.5928, 0.7556, 0.5944, 0.7562, 0.596, 0.7569, 0.5975, 0.7575, 0.599, 0.7583, 0.6005, 0.759, 0.602, 0.7598, 0.6034, 0.7605, 0.6048, 0.7614, 0.6187, 0.7622, 0.6453, 0.7631, 0.6475, 0.764, 0.6498, 0.7649, 0.652, 0.7658, 0.6543, 0.7668, 0.6567, 0.7678, 0.659, 0.7688, 0.6614, 0.7698, 0.6638, 0.7709, 0.6662, 0.7719, 0.6687, 0.773, 0.6711, 0.7741, 0.6736, 0.7752, 0.6761, 0.7763, 0.6786, 0.7774, 0.6811, 0.7786, 0.6836, 0.7797, 0.6861, 0.7809, 0.6886, 0.7821, 0.6911, 0.7833, 0.6936, 0.7845, 0.6961, 0.7857, 0.6986, 0.7869, 0.7011, 0.7881, 0.7035, 0.7893, 0.706, 0.7905, 0.625, 0.8751, 0.625, 0.8749, 0.625, 0.8785, 0.6249, 0.8822, 0.6248, 0.8858, 0.6246, 0.8894, 0.6243, 0.893, 0.624, 0.8966, 0.6237, 0.9002, 0.6233, 0.9037, 0.6228, 0.9073, 0.6223, 0.9108, 0.6217, 0.9142, 0.6211, 0.9177, 0.6204, 0.9211, 0.6197, 0.9244, 0.619, 0.9278, 0.6181, 0.931, 0.6173, 0.9343, 0.6164, 0.9374, 0.6154, 0.9406, 0.6144, 0.9436, 0.6133, 0.9467, 0.6122, 0.9496, 0.6111, 0.9525, 0.6099, 0.9553, 0.6087, 0.9581, 0.6074, 0.9607, 0.6061, 0.9634, 0.6048, 0.9659, 0.6034, 0.9684, 0.602, 0.9707, 0.6005, 0.973, 0.599, 0.9752, 0.5975, 0.9774, 0.596, 0.9794, 0.5944, 0.9814, 0.5928, 0.9832, 0.5911, 0.985, 0.5895, 0.9867, 0.5878, 0.9883, 0.5861, 0.9898, 0.5843, 0.9912, 0.5826, 0.9925, 0.5808, 0.9936, 0.579, 0.9947, 0.5772, 0.9957, 0.5754, 0.9966, 0.5736, 0.9974, 0.5717, 0.9981, 0.5699, 0.9987, 0.568, 0.9992, 0.5662, 0.9995, 0.5643, 0.9998, 0.5624, 0.9999, 0.5605, 1.0, 0.375, 1.0])
me_cube_001.materials.append(mat_x)
me_cube_001.use_remesh_fix_poles = True
me_cube_001.use_remesh_preserve_attributes = False
me_cube_001.use_mirror_vertex_groups = False
me_cube_001.update()
me_cube_002 = bpy.data.meshes.new('Cube.002')
me_cube_002.from_pydata([(-1.0, -1.0, -5.547), (-1.0, 1.0, -5.547), (2.373, -1.0, -5.547), (2.373, 1.0, -5.547), (0.6878, -1.0, 1.0), (-1.0, -1.0, -0.6878), (0.6387, -1.0, 0.9993), (0.5897, -1.0, 0.9971), (0.5407, -1.0, 0.9936), (0.4919, -1.0, 0.9886), (0.4432, -1.0, 0.9822), (0.3947, -1.0, 0.9744), (0.3465, -1.0, 0.9651), (0.2986, -1.0, 0.9545), (0.251, -1.0, 0.9425), (0.2038, -1.0, 0.9291), (0.1569, -1.0, 0.9143), (0.1106, -1.0, 0.8982), (0.06468, -1.0, 0.8807), (0.01932, -1.0, 0.862), (-0.02547, -1.0, 0.8419), (-0.06966, -1.0, 0.8205), (-0.1132, -1.0, 0.7978), (-0.1561, -1.0, 0.7739), (-0.1982, -1.0, 0.7487), (-0.2396, -1.0, 0.7223), (-0.2803, -1.0, 0.6948), (-0.3201, -1.0, 0.666), (-0.359, -1.0, 0.6361), (-0.3971, -1.0, 0.6051), (-0.4342, -1.0, 0.573), (-0.4704, -1.0, 0.5399), (-0.5056, -1.0, 0.5056), (-0.5399, -1.0, 0.4704), (-0.573, -1.0, 0.4342), (-0.6051, -1.0, 0.3971), (-0.6361, -1.0, 0.359), (-0.666, -1.0, 0.3201), (-0.6948, -1.0, 0.2803), (-0.7223, -1.0, 0.2396), (-0.7487, -1.0, 0.1982), (-0.7739, -1.0, 0.1561), (-0.7978, -1.0, 0.1132), (-0.8205, -1.0, 0.06966), (-0.8419, -1.0, 0.02547), (-0.862, -1.0, -0.01932), (-0.8807, -1.0, -0.06468), (-0.8982, -1.0, -0.1106), (-0.9143, -1.0, -0.1569), (-0.9291, -1.0, -0.2038), (-0.9425, -1.0, -0.251), (-0.9545, -1.0, -0.2986), (-0.9651, -1.0, -0.3465), (-0.9744, -1.0, -0.3947), (-0.9822, -1.0, -0.4432), (-0.9886, -1.0, -0.4919), (-0.9936, -1.0, -0.5407), (-0.9971, -1.0, -0.5897), (-0.9993, -1.0, -0.6387), (-1.0, 1.0, -0.6878), (0.6878, 1.0, 1.0), (-0.9993, 1.0, -0.6387), (-0.9971, 1.0, -0.5897), (-0.9936, 1.0, -0.5407), (-0.9886, 1.0, -0.4919), (-0.9822, 1.0, -0.4432), (-0.9744, 1.0, -0.3947), (-0.9651, 1.0, -0.3465), (-0.9545, 1.0, -0.2986), (-0.9425, 1.0, -0.251), (-0.9291, 1.0, -0.2038), (-0.9143, 1.0, -0.1569), (-0.8982, 1.0, -0.1106), (-0.8807, 1.0, -0.06468), (-0.862, 1.0, -0.01932), (-0.8419, 1.0, 0.02547), (-0.8205, 1.0, 0.06966), (-0.7978, 1.0, 0.1132), (-0.7739, 1.0, 0.1561), (-0.7487, 1.0, 0.1982), (-0.7223, 1.0, 0.2396), (-0.6948, 1.0, 0.2803), (-0.666, 1.0, 0.3201), (-0.6361, 1.0, 0.359), (-0.6051, 1.0, 0.3971), (-0.573, 1.0, 0.4342), (-0.5399, 1.0, 0.4704), (-0.5056, 1.0, 0.5056), (-0.4704, 1.0, 0.5399), (-0.4342, 1.0, 0.573), (-0.3971, 1.0, 0.6051), (-0.359, 1.0, 0.6361), (-0.3201, 1.0, 0.666), (-0.2803, 1.0, 0.6948), (-0.2396, 1.0, 0.7223), (-0.1982, 1.0, 0.7487), (-0.1561, 1.0, 0.7739), (-0.1132, 1.0, 0.7978), (-0.06966, 1.0, 0.8205), (-0.02547, 1.0, 0.8419), (0.01932, 1.0, 0.862), (0.06468, 1.0, 0.8807), (0.1106, 1.0, 0.8982), (0.1569, 1.0, 0.9143), (0.2038, 1.0, 0.9291), (0.251, 1.0, 0.9425), (0.2986, 1.0, 0.9545), (0.3465, 1.0, 0.9651), (0.3947, 1.0, 0.9744), (0.4432, 1.0, 0.9822), (0.4919, 1.0, 0.9886), (0.5407, 1.0, 0.9936), (0.5897, 1.0, 0.9971), (0.6387, 1.0, 0.9993), (2.373, -1.0, -0.6878), (0.6849, -1.0, 1.0), (2.372, -1.0, -0.6387), (2.37, -1.0, -0.5897), (2.366, -1.0, -0.5407), (2.361, -1.0, -0.4919), (2.355, -1.0, -0.4432), (2.347, -1.0, -0.3947), (2.338, -1.0, -0.3465), (2.327, -1.0, -0.2986), (2.315, -1.0, -0.251), (2.302, -1.0, -0.2038), (2.287, -1.0, -0.1569), (2.271, -1.0, -0.1106), (2.253, -1.0, -0.06468), (2.235, -1.0, -0.01932), (2.215, -1.0, 0.02547), (2.193, -1.0, 0.06966), (2.171, -1.0, 0.1132), (2.147, -1.0, 0.1561), (2.121, -1.0, 0.1982), (2.095, -1.0, 0.2396), (2.067, -1.0, 0.2803), (2.039, -1.0, 0.3201), (2.009, -1.0, 0.359), (1.978, -1.0, 0.3971), (1.946, -1.0, 0.4342), (1.913, -1.0, 0.4704), (1.878, -1.0, 0.5056), (1.843, -1.0, 0.5399), (1.807, -1.0, 0.573), (1.77, -1.0, 0.6051), (1.732, -1.0, 0.6361), (1.693, -1.0, 0.666), (1.653, -1.0, 0.6948), (1.612, -1.0, 0.7223), (1.571, -1.0, 0.7487), (1.529, -1.0, 0.7739), (1.486, -1.0, 0.7978), (1.442, -1.0, 0.8205), (1.398, -1.0, 0.8419), (1.353, -1.0, 0.862), (1.308, -1.0, 0.8807), (1.262, -1.0, 0.8982), (1.216, -1.0, 0.9143), (1.169, -1.0, 0.9291), (1.122, -1.0, 0.9425), (1.074, -1.0, 0.9545), (1.026, -1.0, 0.9651), (0.978, -1.0, 0.9744), (0.9295, -1.0, 0.9822), (0.8808, -1.0, 0.9886), (0.832, -1.0, 0.9936), (0.783, -1.0, 0.9971), (0.734, -1.0, 0.9993), (0.6849, 1.0, 1.0), (2.373, 1.0, -0.6878), (0.734, 1.0, 0.9993), (0.783, 1.0, 0.9971), (0.832, 1.0, 0.9936), (0.8808, 1.0, 0.9886), (0.9295, 1.0, 0.9822), (0.978, 1.0, 0.9744), (1.026, 1.0, 0.9651), (1.074, 1.0, 0.9545), (1.122, 1.0, 0.9425), (1.169, 1.0, 0.9291), (1.216, 1.0, 0.9143), (1.262, 1.0, 0.8982), (1.308, 1.0, 0.8807), (1.353, 1.0, 0.862), (1.398, 1.0, 0.8419), (1.442, 1.0, 0.8205), (1.486, 1.0, 0.7978), (1.529, 1.0, 0.7739), (1.571, 1.0, 0.7487), (1.612, 1.0, 0.7223), (1.653, 1.0, 0.6948), (1.693, 1.0, 0.666), (1.732, 1.0, 0.6361), (1.77, 1.0, 0.6051), (1.807, 1.0, 0.573), (1.843, 1.0, 0.5399), (1.878, 1.0, 0.5056), (1.913, 1.0, 0.4704), (1.946, 1.0, 0.4342), (1.978, 1.0, 0.3971), (2.009, 1.0, 0.359), (2.039, 1.0, 0.3201), (2.067, 1.0, 0.2803), (2.095, 1.0, 0.2396), (2.121, 1.0, 0.1982), (2.147, 1.0, 0.1561), (2.171, 1.0, 0.1132), (2.193, 1.0, 0.06966), (2.215, 1.0, 0.02547), (2.235, 1.0, -0.01932), (2.253, 1.0, -0.06468), (2.271, 1.0, -0.1106), (2.287, 1.0, -0.1569), (2.302, 1.0, -0.2038), (2.315, 1.0, -0.251), (2.327, 1.0, -0.2986), (2.338, 1.0, -0.3465), (2.347, 1.0, -0.3947), (2.355, 1.0, -0.4432), (2.361, 1.0, -0.4919), (2.366, 1.0, -0.5407), (2.37, 1.0, -0.5897), (2.372, 1.0, -0.6387)], [], [(169, 60, 4, 115), (3, 170, 114, 2), (0, 5, 59, 1), (1, 3, 2, 0), (1, 59, 61, 62, 63, 64, 65, 66, 67, 68, 69, 70, 71, 72, 73, 74, 75, 76, 77, 78, 79, 80, 81, 82, 83, 84, 85, 86, 87, 88, 89, 90, 91, 92, 93, 94, 95, 96, 97, 98, 99, 100, 101, 102, 103, 104, 105, 106, 107, 108, 109, 110, 111, 112, 113, 60, 169, 171, 172, 173, 174, 175, 176, 177, 178, 179, 180, 181, 182, 183, 184, 185, 186, 187, 188, 189, 190, 191, 192, 193, 194, 195, 196, 197, 198, 199, 200, 201, 202, 203, 204, 205, 206, 207, 208, 209, 210, 211, 212, 213, 214, 215, 216, 217, 218, 219, 220, 221, 222, 223, 170, 3), (4, 60, 113, 6), (6, 113, 112, 7), (7, 112, 111, 8), (8, 111, 110, 9), (9, 110, 109, 10), (10, 109, 108, 11), (11, 108, 107, 12), (12, 107, 106, 13), (13, 106, 105, 14), (14, 105, 104, 15), (15, 104, 103, 16), (16, 103, 102, 17), (17, 102, 101, 18), (18, 101, 100, 19), (19, 100, 99, 20), (20, 99, 98, 21), (21, 98, 97, 22), (22, 97, 96, 23), (23, 96, 95, 24), (24, 95, 94, 25), (25, 94, 93, 26), (26, 93, 92, 27), (27, 92, 91, 28), (28, 91, 90, 29), (29, 90, 89, 30), (30, 89, 88, 31), (31, 88, 87, 32), (32, 87, 86, 33), (33, 86, 85, 34), (34, 85, 84, 35), (35, 84, 83, 36), (36, 83, 82, 37), (37, 82, 81, 38), (38, 81, 80, 39), (39, 80, 79, 40), (40, 79, 78, 41), (41, 78, 77, 42), (42, 77, 76, 43), (43, 76, 75, 44), (44, 75, 74, 45), (45, 74, 73, 46), (46, 73, 72, 47), (47, 72, 71, 48), (48, 71, 70, 49), (49, 70, 69, 50), (50, 69, 68, 51), (51, 68, 67, 52), (52, 67, 66, 53), (53, 66, 65, 54), (54, 65, 64, 55), (55, 64, 63, 56), (56, 63, 62, 57), (57, 62, 61, 58), (58, 61, 59, 5), (169, 115, 168, 171), (171, 168, 167, 172), (172, 167, 166, 173), (173, 166, 165, 174), (174, 165, 164, 175), (175, 164, 163, 176), (176, 163, 162, 177), (177, 162, 161, 178), (178, 161, 160, 179), (179, 160, 159, 180), (180, 159, 158, 181), (181, 158, 157, 182), (182, 157, 156, 183), (183, 156, 155, 184), (184, 155, 154, 185), (185, 154, 153, 186), (186, 153, 152, 187), (187, 152, 151, 188), (188, 151, 150, 189), (189, 150, 149, 190), (190, 149, 148, 191), (191, 148, 147, 192), (192, 147, 146, 193), (193, 146, 145, 194), (194, 145, 144, 195), (195, 144, 143, 196), (196, 143, 142, 197), (197, 142, 141, 198), (198, 141, 140, 199), (199, 140, 139, 200), (200, 139, 138, 201), (201, 138, 137, 202), (202, 137, 136, 203), (203, 136, 135, 204), (204, 135, 134, 205), (205, 134, 133, 206), (206, 133, 132, 207), (207, 132, 131, 208), (208, 131, 130, 209), (209, 130, 129, 210), (210, 129, 128, 211), (211, 128, 127, 212), (212, 127, 126, 213), (213, 126, 125, 214), (214, 125, 124, 215), (215, 124, 123, 216), (216, 123, 122, 217), (217, 122, 121, 218), (218, 121, 120, 219), (219, 120, 119, 220), (220, 119, 118, 221), (221, 118, 117, 222), (222, 117, 116, 223), (223, 116, 114, 170), (2, 114, 116, 117, 118, 119, 120, 121, 122, 123, 124, 125, 126, 127, 128, 129, 130, 131, 132, 133, 134, 135, 136, 137, 138, 139, 140, 141, 142, 143, 144, 145, 146, 147, 148, 149, 150, 151, 152, 153, 154, 155, 156, 157, 158, 159, 160, 161, 162, 163, 164, 165, 166, 167, 168, 115, 4, 6, 7, 8, 9, 10, 11, 12, 13, 14, 15, 16, 17, 18, 19, 20, 21, 22, 23, 24, 25, 26, 27, 28, 29, 30, 31, 32, 33, 34, 35, 36, 37, 38, 39, 40, 41, 42, 43, 44, 45, 46, 47, 48, 49, 50, 51, 52, 53, 54, 55, 56, 57, 58, 5, 0)])
_uv = me_cube_002.uv_layers.new(name='UVMap')
_uv.uv.foreach_set('vector', [0.7501, 0.5, 0.7499, 0.5, 0.7499, 0.75, 0.7501, 0.75, 0.375, 0.5, 0.5605, 0.5, 0.5605, 0.75, 0.375, 0.75, 0.375, 0.0, 0.5605, 0.0, 0.5605, 0.25, 0.375, 0.25, 0.125, 0.5, 0.375, 0.5, 0.375, 0.75, 0.125, 0.75, 0.375, 0.25, 0.5605, 0.25, 0.5624, 0.2501, 0.5643, 0.2502, 0.5662, 0.2505, 0.568, 0.2508, 0.5699, 0.2513, 0.5717, 0.2519, 0.5736, 0.2526, 0.5754, 0.2534, 0.5772, 0.2543, 0.579, 0.2553, 0.5808, 0.2564, 0.5826, 0.2575, 0.5843, 0.2588, 0.5861, 0.2602, 0.5878, 0.2617, 0.5895, 0.2633, 0.5911, 0.265, 0.5928, 0.2668, 0.5944, 0.2686, 0.596, 0.2706, 0.5975, 0.2726, 0.599, 0.2748, 0.6005, 0.277, 0.602, 0.2793, 0.6034, 0.2816, 0.6048, 0.2841, 0.6061, 0.2866, 0.6074, 0.2893, 0.6087, 0.2919, 0.6099, 0.2947, 0.6111, 0.2975, 0.6122, 0.3004, 0.6133, 0.3033, 0.6144, 0.3064, 0.6154, 0.3094, 0.6164, 0.3126, 0.6173, 0.3157, 0.6181, 0.319, 0.619, 0.3222, 0.6197, 0.3256, 0.6204, 0.3289, 0.6211, 0.3323, 0.6217, 0.3358, 0.6223, 0.3392, 0.6228, 0.3427, 0.6233, 0.3463, 0.6237, 0.3498, 0.624, 0.3534, 0.6243, 0.357, 0.6246, 0.3606, 0.6248, 0.3642, 0.6249, 0.3678, 0.625, 0.3715, 0.625, 0.3751, 0.625, 0.3749, 0.706, 0.4595, 0.7035, 0.4607, 0.7011, 0.4619, 0.6986, 0.4631, 0.6961, 0.4643, 0.6936, 0.4655, 0.6911, 0.4667, 0.6886, 0.4679, 0.6861, 0.4691, 0.6836, 0.4703, 0.6811, 0.4714, 0.6786, 0.4726, 0.6761, 0.4737, 0.6736, 0.4748, 0.6711, 0.4759, 0.6687, 0.477, 0.6662, 0.4781, 0.6638, 0.4791, 0.6614, 0.4802, 0.659, 0.4812, 0.6567, 0.4822, 0.6543, 0.4832, 0.652, 0.4842, 0.6498, 0.4851, 0.6475, 0.486, 0.6453, 0.4869, 0.6187, 0.4878, 0.6048, 0.4886, 0.6034, 0.4895, 0.602, 0.4902, 0.6005, 0.491, 0.599, 0.4917, 0.5975, 0.4925, 0.596, 0.4931, 0.5944, 0.4938, 0.5928, 0.4944, 0.5911, 0.495, 0.5895, 0.4956, 0.5878, 0.4961, 0.5861, 0.4966, 0.5843, 0.4971, 0.5826, 0.4975, 0.5808, 0.4979, 0.579, 0.4982, 0.5772, 0.4986, 0.5754, 0.4989, 0.5736, 0.4991, 0.5717, 0.4994, 0.5699, 0.4996, 0.568, 0.4997, 0.5662, 0.4998, 0.5643, 0.4999, 0.5624, 0.5, 0.5605, 0.5, 0.375, 0.5, 0.7499, 0.75, 0.7499, 0.5, 0.7535, 0.5, 0.7535, 0.75, 0.7535, 0.75, 0.7535, 0.5, 0.7572, 0.5, 0.7572, 0.75, 0.7572, 0.75, 0.7572, 0.5, 0.7608, 0.5, 0.7608, 0.75, 0.7608, 0.75, 0.7608, 0.5, 0.7644, 0.5, 0.7644, 0.75, 0.7644, 0.75, 0.7644, 0.5, 0.768, 0.5, 0.768, 0.75, 0.768, 0.75, 0.768, 0.5, 0.7716, 0.5, 0.7716, 0.75, 0.7716, 0.75, 0.7716, 0.5, 0.7752, 0.5, 0.7752, 0.75, 0.7752, 0.75, 0.7752, 0.5, 0.7787, 0.5, 0.7787, 0.75, 0.7787, 0.75, 0.7787, 0.5, 0.7823, 0.5, 0.7823, 0.75, 0.7823, 0.75, 0.7823, 0.5, 0.7858, 0.5, 0.7858, 0.75, 0.7858, 0.75, 0.7858, 0.5, 0.7892, 0.5, 0.7892, 0.75, 0.7892, 0.75, 0.7892, 0.5, 0.7927, 0.5, 0.7927, 0.75, 0.7927, 0.75, 0.7927, 0.5, 0.7961, 0.5, 0.7961, 0.75, 0.7961, 0.75, 0.7961, 0.5, 0.7994, 0.5, 0.7994, 0.75, 0.7994, 0.75, 0.7994, 0.5, 0.8028, 0.5, 0.8028, 0.75, 0.8028, 0.75, 0.8028, 0.5, 0.806, 0.5, 0.806, 0.75, 0.806, 0.75, 0.806, 0.5, 0.8093, 0.5, 0.8093, 0.75, 0.8093, 0.75, 0.8093, 0.5, 0.8124, 0.5, 0.8124, 0.75, 0.8124, 0.75, 0.8124, 0.5, 0.8156, 0.5, 0.8156, 0.75, 0.8156, 0.75, 0.8156, 0.5, 0.8186, 0.5, 0.8186, 0.75, 0.8186, 0.75, 0.8186, 0.5, 0.8216, 0.5, 0.8217, 0.75, 0.8217, 0.75, 0.8216, 0.5, 0.8246, 0.5, 0.8246, 0.75, 0.8246, 0.75, 0.8246, 0.5, 0.8275, 0.5, 0.8275, 0.75, 0.8275, 0.75, 0.8275, 0.5, 0.8303, 0.5, 0.8303, 0.75, 0.8303, 0.75, 0.8303, 0.5, 0.8331, 0.5, 0.8331, 0.75, 0.8331, 0.75, 0.8331, 0.5, 0.8357, 0.5, 0.8357, 0.75, 0.8357, 0.75, 0.8357, 0.5, 0.875, 0.5, 0.875, 0.75, 0.625, 0.0, 0.625, 0.25, 0.6048, 0.25, 0.6048, 0.0, 0.6048, 0.0, 0.6048, 0.25, 0.6034, 0.25, 0.6034, 0.0, 0.6034, 0.0, 0.6034, 0.25, 0.602, 0.25, 0.602, 0.0, 0.602, 0.0, 0.602, 0.25, 0.6005, 0.25, 0.6005, 0.0, 0.6005, 0.0, 0.6005, 0.25, 0.599, 0.25, 0.599, 0.0, 0.599, 0.0, 0.599, 0.25, 0.5975, 0.25, 0.5975, 0.0, 0.5975, 0.0, 0.5975, 0.25, 0.596, 0.25, 0.596, 0.0, 0.596, 0.0, 0.596, 0.25, 0.5944, 0.25, 0.5944, 0.0, 0.5944, 0.0, 0.5944, 0.25, 0.5928, 0.25, 0.5928, 0.0, 0.5928, 0.0, 0.5928, 0.25, 0.5911, 0.25, 0.5911, 0.0, 0.5911, 0.0, 0.5911, 0.25, 0.5895, 0.25, 0.5895, 0.0, 0.5895, 0.0, 0.5895, 0.25, 0.5878, 0.25, 0.5878, 0.0, 0.5878, 0.0, 0.5878, 0.25, 0.5861, 0.25, 0.5861, 0.0, 0.5861, 0.0, 0.5861, 0.25, 0.5843, 0.25, 0.5843, 0.0, 0.5843, 0.0, 0.5843, 0.25, 0.5826, 0.25, 0.5826, 0.0, 0.5826, 0.0, 0.5826, 0.25, 0.5808, 0.25, 0.5808, 0.0, 0.5808, 0.0, 0.5808, 0.25, 0.579, 0.25, 0.579, 0.0, 0.579, 0.0, 0.579, 0.25, 0.5772, 0.25, 0.5772, 0.0, 0.5772, 0.0, 0.5772, 0.25, 0.5754, 0.25, 0.5754, 0.0, 0.5754, 0.0, 0.5754, 0.25, 0.5736, 0.25, 0.5736, 0.0, 0.5736, 0.0, 0.5736, 0.25, 0.5717, 0.25, 0.5717, 0.0, 0.5717, 0.0, 0.5717, 0.25, 0.5699, 0.25, 0.5699, 0.0, 0.5699, 0.0, 0.5699, 0.25, 0.568, 0.25, 0.568, 0.0, 0.568, 0.0, 0.568, 0.25, 0.5662, 0.25, 0.5662, 0.0, 0.5662, 0.0, 0.5662, 0.25, 0.5643, 0.25, 0.5643, 0.0, 0.5643, 0.0, 0.5643, 0.25, 0.5624, 0.25, 0.5624, 0.0, 0.5624, 0.0, 0.5624, 0.25, 0.5605, 0.25, 0.5605, 0.0, 0.7501, 0.5, 0.7501, 0.75, 0.706, 0.7905, 0.706, 0.4595, 0.706, 0.4595, 0.706, 0.7905, 0.7035, 0.7893, 0.7035, 0.4607, 0.7035, 0.4607, 0.7035, 0.7893, 0.7011, 0.7881, 0.7011, 0.4619, 0.7011, 0.4619, 0.7011, 0.7881, 0.6986, 0.7869, 0.6986, 0.4631, 0.6986, 0.4631, 0.6986, 0.7869, 0.6961, 0.7857, 0.6961, 0.4643, 0.6961, 0.4643, 0.6961, 0.7857, 0.6936, 0.7845, 0.6936, 0.4655, 0.6936, 0.4655, 0.6936, 0.7845, 0.6911, 0.7833, 0.6911, 0.4667, 0.6911, 0.4667, 0.6911, 0.7833, 0.6886, 0.7821, 0.6886, 0.4679, 0.6886, 0.4679, 0.6886, 0.7821, 0.6861, 0.7809, 0.6861, 0.4691, 0.6861, 0.4691, 0.6861, 0.7809, 0.6836, 0.7797, 0.6836, 0.4703, 0.6836, 0.4703, 0.6836, 0.7797, 0.6811, 0.7786, 0.6811, 0.4714, 0.6811, 0.4714, 0.6811, 0.7786, 0.6786, 0.7774, 0.6786, 0.4726, 0.6786, 0.4726, 0.6786, 0.7774, 0.6761, 0.7763, 0.6761, 0.4737, 0.6761, 0.4737, 0.6761, 0.7763, 0.6736, 0.7752, 0.6736, 0.4748, 0.6736, 0.4748, 0.6736, 0.7752, 0.6711, 0.7741, 0.6711, 0.4759, 0.6711, 0.4759, 0.6711, 0.7741, 0.6687, 0.773, 0.6687, 0.477, 0.6687, 0.477, 0.6687, 0.773, 0.6662, 0.7719, 0.6662, 0.4781, 0.6662, 0.4781, 0.6662, 0.7719, 0.6638, 0.7709, 0.6638, 0.4791, 0.6638, 0.4791, 0.6638, 0.7709, 0.6614, 0.7698, 0.6614, 0.4802, 0.6614, 0.4802, 0.6614, 0.7698, 0.659, 0.7688, 0.659, 0.4812, 0.659, 0.4812, 0.659, 0.7688, 0.6567, 0.7678, 0.6567, 0.4822, 0.6567, 0.4822, 0.6567, 0.7678, 0.6543, 0.7668, 0.6543, 0.4832, 0.6543, 0.4832, 0.6543, 0.7668, 0.652, 0.7658, 0.652, 0.4842, 0.652, 0.4842, 0.652, 0.7658, 0.6498, 0.7649, 0.6498, 0.4851, 0.6498, 0.4851, 0.6498, 0.7649, 0.6475, 0.764, 0.6475, 0.486, 0.6475, 0.486, 0.6475, 0.764, 0.6453, 0.7631, 0.6453, 0.4869, 0.6453, 0.4869, 0.6453, 0.7631, 0.6187, 0.7622, 0.6187, 0.4878, 0.6187, 0.4878, 0.6187, 0.7622, 0.6048, 0.7614, 0.6048, 0.4886, 0.6048, 0.4886, 0.6048, 0.7614, 0.6034, 0.7605, 0.6034, 0.4895, 0.6034, 0.4895, 0.6034, 0.7605, 0.602, 0.7598, 0.602, 0.4902, 0.602, 0.4902, 0.602, 0.7598, 0.6005, 0.759, 0.6005, 0.491, 0.6005, 0.491, 0.6005, 0.759, 0.599, 0.7583, 0.599, 0.4917, 0.599, 0.4917, 0.599, 0.7583, 0.5975, 0.7575, 0.5975, 0.4925, 0.5975, 0.4925, 0.5975, 0.7575, 0.596, 0.7569, 0.596, 0.4931, 0.596, 0.4931, 0.596, 0.7569, 0.5944, 0.7562, 0.5944, 0.4938, 0.5944, 0.4938, 0.5944, 0.7562, 0.5928, 0.7556, 0.5928, 0.4944, 0.5928, 0.4944, 0.5928, 0.7556, 0.5911, 0.755, 0.5911, 0.495, 0.5911, 0.495, 0.5911, 0.755, 0.5895, 0.7544, 0.5895, 0.4956, 0.5895, 0.4956, 0.5895, 0.7544, 0.5878, 0.7539, 0.5878, 0.4961, 0.5878, 0.4961, 0.5878, 0.7539, 0.5861, 0.7534, 0.5861, 0.4966, 0.5861, 0.4966, 0.5861, 0.7534, 0.5843, 0.7529, 0.5843, 0.4971, 0.5843, 0.4971, 0.5843, 0.7529, 0.5826, 0.7525, 0.5826, 0.4975, 0.5826, 0.4975, 0.5826, 0.7525, 0.5808, 0.7521, 0.5808, 0.4979, 0.5808, 0.4979, 0.5808, 0.7521, 0.579, 0.7518, 0.579, 0.4982, 0.579, 0.4982, 0.579, 0.7518, 0.5772, 0.7514, 0.5772, 0.4986, 0.5772, 0.4986, 0.5772, 0.7514, 0.5754, 0.7511, 0.5754, 0.4989, 0.5754, 0.4989, 0.5754, 0.7511, 0.5736, 0.7509, 0.5736, 0.4991, 0.5736, 0.4991, 0.5736, 0.7509, 0.5717, 0.7506, 0.5717, 0.4994, 0.5717, 0.4994, 0.5717, 0.7506, 0.5699, 0.7504, 0.5699, 0.4996, 0.5699, 0.4996, 0.5699, 0.7504, 0.568, 0.7503, 0.568, 0.4997, 0.568, 0.4997, 0.568, 0.7503, 0.5662, 0.7502, 0.5662, 0.4998, 0.5662, 0.4998, 0.5662, 0.7502, 0.5643, 0.7501, 0.5643, 0.4999, 0.5643, 0.4999, 0.5643, 0.7501, 0.5624, 0.75, 0.5624, 0.5, 0.5624, 0.5, 0.5624, 0.75, 0.5605, 0.75, 0.5605, 0.5, 0.375, 0.75, 0.5605, 0.75, 0.5624, 0.75, 0.5643, 0.7501, 0.5662, 0.7502, 0.568, 0.7503, 0.5699, 0.7504, 0.5717, 0.7506, 0.5736, 0.7509, 0.5754, 0.7511, 0.5772, 0.7514, 0.579, 0.7518, 0.5808, 0.7521, 0.5826, 0.7525, 0.5843, 0.7529, 0.5861, 0.7534, 0.5878, 0.7539, 0.5895, 0.7544, 0.5911, 0.755, 0.5928, 0.7556, 0.5944, 0.7562, 0.596, 0.7569, 0.5975, 0.7575, 0.599, 0.7583, 0.6005, 0.759, 0.602, 0.7598, 0.6034, 0.7605, 0.6048, 0.7614, 0.6187, 0.7622, 0.6453, 0.7631, 0.6475, 0.764, 0.6498, 0.7649, 0.652, 0.7658, 0.6543, 0.7668, 0.6567, 0.7678, 0.659, 0.7688, 0.6614, 0.7698, 0.6638, 0.7709, 0.6662, 0.7719, 0.6687, 0.773, 0.6711, 0.7741, 0.6736, 0.7752, 0.6761, 0.7763, 0.6786, 0.7774, 0.6811, 0.7786, 0.6836, 0.7797, 0.6861, 0.7809, 0.6886, 0.7821, 0.6911, 0.7833, 0.6936, 0.7845, 0.6961, 0.7857, 0.6986, 0.7869, 0.7011, 0.7881, 0.7035, 0.7893, 0.706, 0.7905, 0.625, 0.8751, 0.625, 0.8749, 0.625, 0.8785, 0.6249, 0.8822, 0.6248, 0.8858, 0.6246, 0.8894, 0.6243, 0.893, 0.624, 0.8966, 0.6237, 0.9002, 0.6233, 0.9037, 0.6228, 0.9073, 0.6223, 0.9108, 0.6217, 0.9142, 0.6211, 0.9177, 0.6204, 0.9211, 0.6197, 0.9244, 0.619, 0.9278, 0.6181, 0.931, 0.6173, 0.9343, 0.6164, 0.9374, 0.6154, 0.9406, 0.6144, 0.9436, 0.6133, 0.9467, 0.6122, 0.9496, 0.6111, 0.9525, 0.6099, 0.9553, 0.6087, 0.9581, 0.6074, 0.9607, 0.6061, 0.9634, 0.6048, 0.9659, 0.6034, 0.9684, 0.602, 0.9707, 0.6005, 0.973, 0.599, 0.9752, 0.5975, 0.9774, 0.596, 0.9794, 0.5944, 0.9814, 0.5928, 0.9832, 0.5911, 0.985, 0.5895, 0.9867, 0.5878, 0.9883, 0.5861, 0.9898, 0.5843, 0.9912, 0.5826, 0.9925, 0.5808, 0.9936, 0.579, 0.9947, 0.5772, 0.9957, 0.5754, 0.9966, 0.5736, 0.9974, 0.5717, 0.9981, 0.5699, 0.9987, 0.568, 0.9992, 0.5662, 0.9995, 0.5643, 0.9998, 0.5624, 0.9999, 0.5605, 1.0, 0.375, 1.0])
me_cube_002.materials.append(mat_x)
me_cube_002.use_remesh_fix_poles = True
me_cube_002.use_remesh_preserve_attributes = False
me_cube_002.use_mirror_vertex_groups = False
me_cube_002.update()
me_cylinder = bpy.data.meshes.new('Cylinder')
me_cylinder.from_pydata([(0.0, 1.0, -1.0), (0.0, 1.0, 1.0), (0.1951, 0.9808, -1.0), (0.1951, 0.9808, 1.0), (0.3827, 0.9239, -1.0), (0.3827, 0.9239, 1.0), (0.5556, 0.8315, -1.0), (0.5556, 0.8315, 1.0), (0.7071, 0.7071, -1.0), (0.7071, 0.7071, 1.0), (0.8315, 0.5556, -1.0), (0.8315, 0.5556, 1.0), (0.9239, 0.3827, -1.0), (0.9239, 0.3827, 1.0), (0.9808, 0.1951, -1.0), (0.9808, 0.1951, 1.0), (1.0, 7.55e-08, -1.0), (1.0, 7.55e-08, 1.0), (0.9808, -0.1951, -1.0), (0.9808, -0.1951, 1.0), (0.9239, -0.3827, -1.0), (0.9239, -0.3827, 1.0), (0.8315, -0.5556, -1.0), (0.8315, -0.5556, 1.0), (0.7071, -0.7071, -1.0), (0.7071, -0.7071, 1.0), (0.5556, -0.8315, -1.0), (0.5556, -0.8315, 1.0), (0.3827, -0.9239, -1.0), (0.3827, -0.9239, 1.0), (0.1951, -0.9808, -1.0), (0.1951, -0.9808, 1.0), (-3.258e-07, -1.0, -1.0), (-3.258e-07, -1.0, 1.0), (-0.1951, -0.9808, -1.0), (-0.1951, -0.9808, 1.0), (-0.3827, -0.9239, -1.0), (-0.3827, -0.9239, 1.0), (-0.5556, -0.8315, -1.0), (-0.5556, -0.8315, 1.0), (-0.7071, -0.7071, -1.0), (-0.7071, -0.7071, 1.0), (-0.8315, -0.5556, -1.0), (-0.8315, -0.5556, 1.0), (-0.9239, -0.3827, -1.0), (-0.9239, -0.3827, 1.0), (-0.9808, -0.1951, -1.0), (-0.9808, -0.1951, 1.0), (-1.0, 9.656e-07, -1.0), (-1.0, 9.656e-07, 1.0), (-0.9808, 0.1951, -1.0), (-0.9808, 0.1951, 1.0), (-0.9239, 0.3827, -1.0), (-0.9239, 0.3827, 1.0), (-0.8315, 0.5556, -1.0), (-0.8315, 0.5556, 1.0), (-0.7071, 0.7071, -1.0), (-0.7071, 0.7071, 1.0), (-0.5556, 0.8315, -1.0), (-0.5556, 0.8315, 1.0), (-0.3827, 0.9239, -1.0), (-0.3827, 0.9239, 1.0), (-0.1951, 0.9808, -1.0), (-0.1951, 0.9808, 1.0), (0.0, 1.0, 1.0), (0.1951, 0.9808, 1.0), (0.3827, 0.9239, 1.0), (0.5556, 0.8315, 1.0), (0.7071, 0.7071, 1.0), (0.8315, 0.5556, 1.0), (0.9239, 0.3827, 1.0), (0.9808, 0.1951, 1.0), (1.0, 7.55e-08, 1.0), (0.9808, -0.1951, 1.0), (0.9239, -0.3827, 1.0), (0.8315, -0.5556, 1.0), (0.7071, -0.7071, 1.0), (0.5556, -0.8315, 1.0), (0.3827, -0.9239, 1.0), (0.1951, -0.9808, 1.0), (-3.258e-07, -1.0, 1.0), (-0.1951, -0.9808, 1.0), (-0.3827, -0.9239, 1.0), (-0.5556, -0.8315, 1.0), (-0.7071, -0.7071, 1.0), (-0.8315, -0.5556, 1.0), (-0.9239, -0.3827, 1.0), (-0.9808, -0.1951, 1.0), (-1.0, 9.656e-07, 1.0), (-0.9808, 0.1951, 1.0), (-0.9239, 0.3827, 1.0), (-0.8315, 0.5556, 1.0), (-0.7071, 0.7071, 1.0), (-0.5556, 0.8315, 1.0), (-0.3827, 0.9239, 1.0), (-0.1951, 0.9808, 1.0), (0.1951, 0.9808, -1.0), (0.3827, 0.9239, -1.0), (0.5556, 0.8315, -1.0), (0.7071, 0.7071, -1.0), (0.8315, 0.5556, -1.0), (0.9239, 0.3827, -1.0), (0.9808, 0.1951, -1.0), (1.0, 7.55e-08, -1.0), (0.9808, -0.1951, -1.0), (0.9239, -0.3827, -1.0), (0.8315, -0.5556, -1.0), (0.7071, -0.7071, -1.0), (0.5556, -0.8315, -1.0), (0.3827, -0.9239, -1.0), (0.1951, -0.9808, -1.0), (-3.258e-07, -1.0, -1.0), (-0.1951, -0.9808, -1.0), (-0.3827, -0.9239, -1.0), (-0.5556, -0.8315, -1.0), (-0.7071, -0.7071, -1.0), (-0.8315, -0.5556, -1.0), (-0.9239, -0.3827, -1.0), (-0.9808, -0.1951, -1.0), (-1.0, 9.656e-07, -1.0), (-0.9808, 0.1951, -1.0), (-0.9239, 0.3827, -1.0), (-0.8315, 0.5556, -1.0), (-0.7071, 0.7071, -1.0), (-0.5556, 0.8315, -1.0), (-0.3827, 0.9239, -1.0), (-0.1951, 0.9808, -1.0), (0.0, 1.0, -1.0)], [], [(64, 1, 3, 65), (65, 3, 5, 66), (66, 5, 7, 67), (67, 7, 9, 68), (68, 9, 11, 69), (69, 11, 13, 70), (70, 13, 15, 71), (71, 15, 17, 72), (72, 17, 19, 73), (73, 19, 21, 74), (74, 21, 23, 75), (75, 23, 25, 76), (76, 25, 27, 77), (77, 27, 29, 78), (78, 29, 31, 79), (79, 31, 33, 80), (80, 33, 35, 81), (81, 35, 37, 82), (82, 37, 39, 83), (83, 39, 41, 84), (84, 41, 43, 85), (85, 43, 45, 86), (86, 45, 47, 87), (87, 47, 49, 88), (88, 49, 51, 89), (89, 51, 53, 90), (90, 53, 55, 91), (91, 55, 57, 92), (92, 57, 59, 93), (93, 59, 61, 94), (3, 1, 63, 61, 59, 57, 55, 53, 51, 49, 47, 45, 43, 41, 39, 37, 35, 33, 31, 29, 27, 25, 23, 21, 19, 17, 15, 13, 11, 9, 7, 5), (94, 61, 63, 95), (95, 63, 1, 64), (0, 2, 4, 6, 8, 10, 12, 14, 16, 18, 20, 22, 24, 26, 28, 30, 32, 34, 36, 38, 40, 42, 44, 46, 48, 50, 52, 54, 56, 58, 60, 62), (126, 95, 64, 127), (125, 94, 95, 126), (124, 93, 94, 125), (123, 92, 93, 124), (122, 91, 92, 123), (121, 90, 91, 122), (120, 89, 90, 121), (119, 88, 89, 120), (118, 87, 88, 119), (117, 86, 87, 118), (116, 85, 86, 117), (115, 84, 85, 116), (114, 83, 84, 115), (113, 82, 83, 114), (112, 81, 82, 113), (111, 80, 81, 112), (110, 79, 80, 111), (109, 78, 79, 110), (108, 77, 78, 109), (107, 76, 77, 108), (106, 75, 76, 107), (105, 74, 75, 106), (104, 73, 74, 105), (103, 72, 73, 104), (102, 71, 72, 103), (101, 70, 71, 102), (100, 69, 70, 101), (99, 68, 69, 100), (98, 67, 68, 99), (97, 66, 67, 98), (96, 65, 66, 97), (127, 64, 65, 96), (0, 127, 96, 2), (2, 96, 97, 4), (4, 97, 98, 6), (6, 98, 99, 8), (8, 99, 100, 10), (10, 100, 101, 12), (12, 101, 102, 14), (14, 102, 103, 16), (16, 103, 104, 18), (18, 104, 105, 20), (20, 105, 106, 22), (22, 106, 107, 24), (24, 107, 108, 26), (26, 108, 109, 28), (28, 109, 110, 30), (30, 110, 111, 32), (32, 111, 112, 34), (34, 112, 113, 36), (36, 113, 114, 38), (38, 114, 115, 40), (40, 115, 116, 42), (42, 116, 117, 44), (44, 117, 118, 46), (46, 118, 119, 48), (48, 119, 120, 50), (50, 120, 121, 52), (52, 121, 122, 54), (54, 122, 123, 56), (56, 123, 124, 58), (58, 124, 125, 60), (60, 125, 126, 62), (62, 126, 127, 0)])
_uv = me_cylinder.uv_layers.new(name='UVMap')
_uv.uv.foreach_set('vector', [1.0, 1.0, 1.0, 1.0, 0.9688, 1.0, 0.9688, 1.0, 0.9688, 1.0, 0.9688, 1.0, 0.9375, 1.0, 0.9375, 1.0, 0.9375, 1.0, 0.9375, 1.0, 0.9062, 1.0, 0.9062, 1.0, 0.9062, 1.0, 0.9062, 1.0, 0.875, 1.0, 0.875, 1.0, 0.875, 1.0, 0.875, 1.0, 0.8438, 1.0, 0.8438, 1.0, 0.8438, 1.0, 0.8438, 1.0, 0.8125, 1.0, 0.8125, 1.0, 0.8125, 1.0, 0.8125, 1.0, 0.7812, 1.0, 0.7813, 1.0, 0.7813, 1.0, 0.7812, 1.0, 0.75, 1.0, 0.75, 1.0, 0.75, 1.0, 0.75, 1.0, 0.7188, 1.0, 0.7188, 1.0, 0.7188, 1.0, 0.7188, 1.0, 0.6875, 1.0, 0.6875, 1.0, 0.6875, 1.0, 0.6875, 1.0, 0.6562, 1.0, 0.6562, 1.0, 0.6562, 1.0, 0.6562, 1.0, 0.625, 1.0, 0.625, 1.0, 0.625, 1.0, 0.625, 1.0, 0.5938, 1.0, 0.5938, 1.0, 0.5938, 1.0, 0.5938, 1.0, 0.5625, 1.0, 0.5625, 1.0, 0.5625, 1.0, 0.5625, 1.0, 0.5312, 1.0, 0.5312, 1.0, 0.5312, 1.0, 0.5312, 1.0, 0.5, 1.0, 0.5, 1.0, 0.5, 1.0, 0.5, 1.0, 0.4688, 1.0, 0.4688, 1.0, 0.4688, 1.0, 0.4688, 1.0, 0.4375, 1.0, 0.4375, 1.0, 0.4375, 1.0, 0.4375, 1.0, 0.4062, 1.0, 0.4062, 1.0, 0.4062, 1.0, 0.4062, 1.0, 0.375, 1.0, 0.375, 1.0, 0.375, 1.0, 0.375, 1.0, 0.3438, 1.0, 0.3438, 1.0, 0.3438, 1.0, 0.3438, 1.0, 0.3125, 1.0, 0.3125, 1.0, 0.3125, 1.0, 0.3125, 1.0, 0.2812, 1.0, 0.2812, 1.0, 0.2812, 1.0, 0.2812, 1.0, 0.25, 1.0, 0.25, 1.0, 0.25, 1.0, 0.25, 1.0, 0.2188, 1.0, 0.2188, 1.0, 0.2188, 1.0, 0.2188, 1.0, 0.1875, 1.0, 0.1875, 1.0, 0.1875, 1.0, 0.1875, 1.0, 0.1562, 1.0, 0.1563, 1.0, 0.1563, 1.0, 0.1562, 1.0, 0.125, 1.0, 0.125, 1.0, 0.125, 1.0, 0.125, 1.0, 0.09375, 1.0, 0.09375, 1.0, 0.09375, 1.0, 0.09375, 1.0, 0.0625, 1.0, 0.0625, 1.0, 0.2968, 0.4854, 0.25, 0.49, 0.2032, 0.4854, 0.1582, 0.4717, 0.1167, 0.4496, 0.08029, 0.4197, 0.05045, 0.3833, 0.02827, 0.3418, 0.01461, 0.2968, 0.01, 0.25, 0.01461, 0.2032, 0.02827, 0.1582, 0.05045, 0.1167, 0.08029, 0.08029, 0.1167, 0.05045, 0.1582, 0.02827, 0.2032, 0.01461, 0.25, 0.01, 0.2968, 0.01461, 0.3418, 0.02827, 0.3833, 0.05045, 0.4197, 0.08029, 0.4496, 0.1167, 0.4717, 0.1582, 0.4854, 0.2032, 0.49, 0.25, 0.4854, 0.2968, 0.4717, 0.3418, 0.4496, 0.3833, 0.4197, 0.4197, 0.3833, 0.4496, 0.3418, 0.4717, 0.0625, 1.0, 0.0625, 1.0, 0.03125, 1.0, 0.03125, 1.0, 0.03125, 1.0, 0.03125, 1.0, 0.0, 1.0, 0.0, 1.0, 0.75, 0.49, 0.7968, 0.4854, 0.8418, 0.4717, 0.8833, 0.4496, 0.9197, 0.4197, 0.9496, 0.3833, 0.9717, 0.3418, 0.9854, 0.2968, 0.99, 0.25, 0.9854, 0.2032, 0.9717, 0.1582, 0.9496, 0.1167, 0.9197, 0.08029, 0.8833, 0.05045, 0.8418, 0.02827, 0.7968, 0.01461, 0.75, 0.01, 0.7032, 0.01461, 0.6582, 0.02827, 0.6167, 0.05045, 0.5803, 0.08029, 0.5504, 0.1167, 0.5283, 0.1582, 0.5146, 0.2032, 0.51, 0.25, 0.5146, 0.2968, 0.5283, 0.3418, 0.5504, 0.3833, 0.5803, 0.4197, 0.6167, 0.4496, 0.6582, 0.4717, 0.7032, 0.4854, 0.03125, 0.5, 0.03125, 1.0, 0.0, 1.0, 0.0, 0.5, 0.0625, 0.5, 0.0625, 1.0, 0.03125, 1.0, 0.03125, 0.5, 0.09375, 0.5, 0.09375, 1.0, 0.0625, 1.0, 0.0625, 0.5, 0.125, 0.5, 0.125, 1.0, 0.09375, 1.0, 0.09375, 0.5, 0.1563, 0.5, 0.1563, 1.0, 0.125, 1.0, 0.125, 0.5, 0.1875, 0.5, 0.1875, 1.0, 0.1563, 1.0, 0.1563, 0.5, 0.2188, 0.5, 0.2188, 1.0, 0.1875, 1.0, 0.1875, 0.5, 0.25, 0.5, 0.25, 1.0, 0.2188, 1.0, 0.2188, 0.5, 0.2812, 0.5, 0.2812, 1.0, 0.25, 1.0, 0.25, 0.5, 0.3125, 0.5, 0.3125, 1.0, 0.2812, 1.0, 0.2812, 0.5, 0.3438, 0.5, 0.3438, 1.0, 0.3125, 1.0, 0.3125, 0.5, 0.375, 0.5, 0.375, 1.0, 0.3438, 1.0, 0.3438, 0.5, 0.4062, 0.5, 0.4062, 1.0, 0.375, 1.0, 0.375, 0.5, 0.4375, 0.5, 0.4375, 1.0, 0.4062, 1.0, 0.4062, 0.5, 0.4688, 0.5, 0.4688, 1.0, 0.4375, 1.0, 0.4375, 0.5, 0.5, 0.5, 0.5, 1.0, 0.4688, 1.0, 0.4688, 0.5, 0.5312, 0.5, 0.5312, 1.0, 0.5, 1.0, 0.5, 0.5, 0.5625, 0.5, 0.5625, 1.0, 0.5312, 1.0, 0.5312, 0.5, 0.5938, 0.5, 0.5938, 1.0, 0.5625, 1.0, 0.5625, 0.5, 0.625, 0.5, 0.625, 1.0, 0.5938, 1.0, 0.5938, 0.5, 0.6562, 0.5, 0.6562, 1.0, 0.625, 1.0, 0.625, 0.5, 0.6875, 0.5, 0.6875, 1.0, 0.6562, 1.0, 0.6562, 0.5, 0.7188, 0.5, 0.7188, 1.0, 0.6875, 1.0, 0.6875, 0.5, 0.75, 0.5, 0.75, 1.0, 0.7188, 1.0, 0.7188, 0.5, 0.7813, 0.5, 0.7813, 1.0, 0.75, 1.0, 0.75, 0.5, 0.8125, 0.5, 0.8125, 1.0, 0.7813, 1.0, 0.7813, 0.5, 0.8438, 0.5, 0.8438, 1.0, 0.8125, 1.0, 0.8125, 0.5, 0.875, 0.5, 0.875, 1.0, 0.8438, 1.0, 0.8438, 0.5, 0.9062, 0.5, 0.9062, 1.0, 0.875, 1.0, 0.875, 0.5, 0.9375, 0.5, 0.9375, 1.0, 0.9062, 1.0, 0.9062, 0.5, 0.9688, 0.5, 0.9688, 1.0, 0.9375, 1.0, 0.9375, 0.5, 1.0, 0.5, 1.0, 1.0, 0.9688, 1.0, 0.9688, 0.5, 1.0, 0.5, 1.0, 0.5, 0.9688, 0.5, 0.9688, 0.5, 0.9688, 0.5, 0.9688, 0.5, 0.9375, 0.5, 0.9375, 0.5, 0.9375, 0.5, 0.9375, 0.5, 0.9062, 0.5, 0.9062, 0.5, 0.9062, 0.5, 0.9062, 0.5, 0.875, 0.5, 0.875, 0.5, 0.875, 0.5, 0.875, 0.5, 0.8438, 0.5, 0.8438, 0.5, 0.8438, 0.5, 0.8438, 0.5, 0.8125, 0.5, 0.8125, 0.5, 0.8125, 0.5, 0.8125, 0.5, 0.7813, 0.5, 0.7812, 0.5, 0.7812, 0.5, 0.7813, 0.5, 0.75, 0.5, 0.75, 0.5, 0.75, 0.5, 0.75, 0.5, 0.7188, 0.5, 0.7188, 0.5, 0.7188, 0.5, 0.7188, 0.5, 0.6875, 0.5, 0.6875, 0.5, 0.6875, 0.5, 0.6875, 0.5, 0.6562, 0.5, 0.6562, 0.5, 0.6562, 0.5, 0.6562, 0.5, 0.625, 0.5, 0.625, 0.5, 0.625, 0.5, 0.625, 0.5, 0.5938, 0.5, 0.5938, 0.5, 0.5938, 0.5, 0.5938, 0.5, 0.5625, 0.5, 0.5625, 0.5, 0.5625, 0.5, 0.5625, 0.5, 0.5312, 0.5, 0.5312, 0.5, 0.5312, 0.5, 0.5312, 0.5, 0.5, 0.5, 0.5, 0.5, 0.5, 0.5, 0.5, 0.5, 0.4688, 0.5, 0.4688, 0.5, 0.4688, 0.5, 0.4688, 0.5, 0.4375, 0.5, 0.4375, 0.5, 0.4375, 0.5, 0.4375, 0.5, 0.4062, 0.5, 0.4062, 0.5, 0.4062, 0.5, 0.4062, 0.5, 0.375, 0.5, 0.375, 0.5, 0.375, 0.5, 0.375, 0.5, 0.3438, 0.5, 0.3438, 0.5, 0.3438, 0.5, 0.3438, 0.5, 0.3125, 0.5, 0.3125, 0.5, 0.3125, 0.5, 0.3125, 0.5, 0.2812, 0.5, 0.2812, 0.5, 0.2812, 0.5, 0.2812, 0.5, 0.25, 0.5, 0.25, 0.5, 0.25, 0.5, 0.25, 0.5, 0.2188, 0.5, 0.2188, 0.5, 0.2188, 0.5, 0.2188, 0.5, 0.1875, 0.5, 0.1875, 0.5, 0.1875, 0.5, 0.1875, 0.5, 0.1563, 0.5, 0.1562, 0.5, 0.1562, 0.5, 0.1563, 0.5, 0.125, 0.5, 0.125, 0.5, 0.125, 0.5, 0.125, 0.5, 0.09375, 0.5, 0.09375, 0.5, 0.09375, 0.5, 0.09375, 0.5, 0.0625, 0.5, 0.0625, 0.5, 0.0625, 0.5, 0.0625, 0.5, 0.03125, 0.5, 0.03125, 0.5, 0.03125, 0.5, 0.03125, 0.5, 0.0, 0.5, 0.0, 0.5])
me_cylinder.materials.append(mat_x_1)
me_cylinder.use_remesh_fix_poles = True
me_cylinder.use_remesh_preserve_attributes = False
me_cylinder.use_mirror_vertex_groups = False
me_cylinder.update()

# ---- objects
ob_camera = bpy.data.objects.new('Camera', cam_camera)
ob_plane = bpy.data.objects.new('Plane', me_plane_002)
ob_plane_001 = bpy.data.objects.new('Plane.001', me_plane_003)
ob_plane_002 = bpy.data.objects.new('Plane.002', me_plane_004)
ob_plane_003 = bpy.data.objects.new('Plane.003', me_plane_005)
ob_cube = bpy.data.objects.new('Cube', me_cube)
ob_cube_001 = bpy.data.objects.new('Cube.001', me_cube_001)
ob_cube_002 = bpy.data.objects.new('Cube.002', me_cube_002)
ob_cube_003 = bpy.data.objects.new('Cube.003', me_cube_001)
ob_cube_004 = bpy.data.objects.new('Cube.004', me_cube_002)
ob_cylinder = bpy.data.objects.new('Cylinder', me_cylinder)
ob_cylinder_001 = bpy.data.objects.new('Cylinder.001', me_cylinder)
ob_cube_005 = bpy.data.objects.new('Cube.005', me_cube)
ob_cube_006 = bpy.data.objects.new('Cube.006', me_cube_001)
ob_cube_007 = bpy.data.objects.new('Cube.007', me_cube_002)
ob_cube_008 = bpy.data.objects.new('Cube.008', me_cube_001)
ob_cube_009 = bpy.data.objects.new('Cube.009', me_cube_002)
ob_cylinder_002 = bpy.data.objects.new('Cylinder.002', me_cylinder)
ob_cylinder_003 = bpy.data.objects.new('Cylinder.003', me_cylinder)
ob_cube_010 = bpy.data.objects.new('Cube.010', me_cube)
ob_cube_011 = bpy.data.objects.new('Cube.011', me_cube_001)
ob_cube_012 = bpy.data.objects.new('Cube.012', me_cube_002)
ob_cube_013 = bpy.data.objects.new('Cube.013', me_cube_001)
ob_cube_014 = bpy.data.objects.new('Cube.014', me_cube_002)
ob_cylinder_004 = bpy.data.objects.new('Cylinder.004', me_cylinder)
ob_cylinder_005 = bpy.data.objects.new('Cylinder.005', me_cylinder)

# ---- transforms, parenting, visibility, modifiers, constraints
ob_camera.location = (0.9294, -24.74, 5.468)
ob_camera.rotation_euler = (1.451, -0.02398, 0.06738)
ob_camera.lock_rotations_4d = False
ob_camera.empty_display_type = 'ARROWS'
ob_camera.color = (0.0, 0.0, 0.0, 0.0)
ob_camera.display_type = 'WIRE'
ob_camera.lineart.crease_threshold = 0.0
ob_plane.parent = ob_plane_003
ob_plane.matrix_parent_inverse = Matrix(((1.0, -0.0, 0.0, -0.0), (-0.0, 0.1333, -0.0, 0.0), (0.0, -0.0, 1.0, -3.0), (-0.0, 0.0, -0.0, 1.0)))
ob_plane.location = (0.0, 0.0, 0.0)
ob_plane.scale = (1.0, 7.5, 1.0)
ob_plane.lineart.crease_threshold = 0.0
ob_plane_001.parent = ob_plane_003
ob_plane_001.matrix_parent_inverse = Matrix(((1.0, -0.0, 0.0, -0.0), (-0.0, 0.1333, -0.0, 0.0), (0.0, -0.0, 1.0, -3.0), (-0.0, 0.0, -0.0, 1.0)))
ob_plane_001.location = (-1.0, 0.0, 1.5)
ob_plane_001.rotation_euler = (-0.0, 1.571, 0.0)
ob_plane_001.scale = (1.5, 7.5, 1.0)
ob_plane_001.lineart.crease_threshold = 0.0
ob_plane_002.parent = ob_plane_003
ob_plane_002.matrix_parent_inverse = Matrix(((1.0, -0.0, 0.0, -0.0), (-0.0, 0.1333, -0.0, 0.0), (0.0, -0.0, 1.0, -3.0), (-0.0, 0.0, -0.0, 1.0)))
ob_plane_002.location = (1.0, 0.0, 1.5)
ob_plane_002.rotation_euler = (-0.0, 1.571, 0.0)
ob_plane_002.scale = (1.5, 7.5, 1.0)
ob_plane_002.lineart.crease_threshold = 0.0
ob_plane_003.location = (0.0, 0.0, 6.0)
ob_plane_003.scale = (2.0, 15.0, 2.0)
ob_plane_003.lineart.crease_threshold = 0.0
ob_cube.location = (0.0, -10.0, 5.959)
ob_cube.rotation_euler = (-0.0, 3.142, -0.0)
ob_cube.scale = (0.1, 0.625, 0.0345)
ob_cube.lineart.crease_threshold = 0.0
_m = ob_cube.modifiers.new('Mirror', 'MIRROR')
_m.use_clip = True
ob_cube_001.parent = ob_cube
ob_cube_001.matrix_parent_inverse = Matrix(((10.0, -0.0, 0.0, -0.0), (-0.0, 1.6, -0.0, 0.0), (0.0, -0.0, 28.99, -0.0), (-0.0, 0.0, -0.0, 1.0)))
ob_cube_001.location = (0.06922, -0.5499, 0.03532)
ob_cube_001.scale = (0.01, 0.01, 0.01)
ob_cube_001.lineart.crease_threshold = 0.0
ob_cube_002.parent = ob_cube
ob_cube_002.matrix_parent_inverse = Matrix(((10.0, -0.0, 0.0, -0.0), (-0.0, 1.6, -0.0, 0.0), (0.0, -0.0, 28.99, -0.0), (-0.0, 0.0, -0.0, 1.0)))
ob_cube_002.location = (0.06922, 0.5484, 0.03532)
ob_cube_002.scale = (0.01, 0.01, 0.01)
ob_cube_002.lineart.crease_threshold = 0.0
ob_cube_003.parent = ob_cube
ob_cube_003.matrix_parent_inverse = Matrix(((10.0, -0.0, 0.0, -0.0), (-0.0, 1.6, -0.0, 0.0), (0.0, -0.0, 28.99, -0.0), (-0.0, 0.0, -0.0, 1.0)))
ob_cube_003.location = (-0.072, 0.5493, 0.03532)
ob_cube_003.rotation_euler = (0.0, -0.0, -3.142)
ob_cube_003.scale = (0.01, 0.01, 0.01)
ob_cube_003.lineart.crease_threshold = 0.0
ob_cube_004.parent = ob_cube
ob_cube_004.matrix_parent_inverse = Matrix(((10.0, -0.0, 0.0, -0.0), (-0.0, 1.6, -0.0, 0.0), (0.0, -0.0, 28.99, -0.0), (-0.0, 0.0, -0.0, 1.0)))
ob_cube_004.location = (-0.072, -0.549, 0.03532)
ob_cube_004.rotation_euler = (0.0, -0.0, -3.142)
ob_cube_004.scale = (0.01, 0.01, 0.01)
ob_cube_004.lineart.crease_threshold = 0.0
ob_cylinder.parent = ob_cube
ob_cylinder.matrix_parent_inverse = Matrix(((10.0, -0.0, 0.0, -0.0), (-0.0, 1.6, -0.0, 0.0), (0.0, -0.0, 28.99, -0.0), (-0.0, 0.0, -0.0, 1.0)))
ob_cylinder.location = (0.07612, 0.0, 0.02972)
ob_cylinder.rotation_euler = (1.571, -0.0, 0.0)
ob_cylinder.scale = (0.015, 0.015, 0.54)
ob_cylinder.lineart.crease_threshold = 0.0
ob_cylinder_001.parent = ob_cube
ob_cylinder_001.matrix_parent_inverse = Matrix(((10.0, -0.0, 0.0, -0.0), (-0.0, 1.6, -0.0, 0.0), (0.0, -0.0, 28.99, -0.0), (-0.0, 0.0, -0.0, 1.0)))
ob_cylinder_001.location = (-0.07889, -0.0005924, 0.02972)
ob_cylinder_001.rotation_euler = (1.571, -0.0, -3.142)
ob_cylinder_001.scale = (0.015, 0.015, 0.54)
ob_cylinder_001.lineart.crease_threshold = 0.0
ob_cube_005.location = (0.0, 0.0, 5.959)
ob_cube_005.rotation_euler = (-0.0, 3.142, -0.0)
ob_cube_005.scale = (0.1, 0.625, 0.0345)
ob_cube_005.lineart.crease_threshold = 0.0
_m = ob_cube_005.modifiers.new('Mirror', 'MIRROR')
_m.use_clip = True
ob_cube_006.parent = ob_cube_005
ob_cube_006.matrix_parent_inverse = Matrix(((10.0, -0.0, 0.0, -0.0), (-0.0, 1.6, -0.0, 0.0), (0.0, -0.0, 28.99, -0.0), (-0.0, 0.0, -0.0, 1.0)))
ob_cube_006.location = (0.06922, -0.5499, 0.03532)
ob_cube_006.scale = (0.01, 0.01, 0.01)
ob_cube_006.lineart.crease_threshold = 0.0
ob_cube_007.parent = ob_cube_005
ob_cube_007.matrix_parent_inverse = Matrix(((10.0, -0.0, 0.0, -0.0), (-0.0, 1.6, -0.0, 0.0), (0.0, -0.0, 28.99, -0.0), (-0.0, 0.0, -0.0, 1.0)))
ob_cube_007.location = (0.06922, 0.5484, 0.03532)
ob_cube_007.scale = (0.01, 0.01, 0.01)
ob_cube_007.lineart.crease_threshold = 0.0
ob_cube_008.parent = ob_cube_005
ob_cube_008.matrix_parent_inverse = Matrix(((10.0, -0.0, 0.0, -0.0), (-0.0, 1.6, -0.0, 0.0), (0.0, -0.0, 28.99, -0.0), (-0.0, 0.0, -0.0, 1.0)))
ob_cube_008.location = (-0.072, 0.5493, 0.03532)
ob_cube_008.rotation_euler = (0.0, -0.0, -3.142)
ob_cube_008.scale = (0.01, 0.01, 0.01)
ob_cube_008.lineart.crease_threshold = 0.0
ob_cube_009.parent = ob_cube_005
ob_cube_009.matrix_parent_inverse = Matrix(((10.0, -0.0, 0.0, -0.0), (-0.0, 1.6, -0.0, 0.0), (0.0, -0.0, 28.99, -0.0), (-0.0, 0.0, -0.0, 1.0)))
ob_cube_009.location = (-0.072, -0.549, 0.03532)
ob_cube_009.rotation_euler = (0.0, -0.0, -3.142)
ob_cube_009.scale = (0.01, 0.01, 0.01)
ob_cube_009.lineart.crease_threshold = 0.0
ob_cylinder_002.parent = ob_cube_005
ob_cylinder_002.matrix_parent_inverse = Matrix(((10.0, -0.0, 0.0, -0.0), (-0.0, 1.6, -0.0, 0.0), (0.0, -0.0, 28.99, -0.0), (-0.0, 0.0, -0.0, 1.0)))
ob_cylinder_002.location = (0.07612, 0.0, 0.02972)
ob_cylinder_002.rotation_euler = (1.571, -0.0, 0.0)
ob_cylinder_002.scale = (0.015, 0.015, 0.54)
ob_cylinder_002.lineart.crease_threshold = 0.0
ob_cylinder_003.parent = ob_cube_005
ob_cylinder_003.matrix_parent_inverse = Matrix(((10.0, -0.0, 0.0, -0.0), (-0.0, 1.6, -0.0, 0.0), (0.0, -0.0, 28.99, -0.0), (-0.0, 0.0, -0.0, 1.0)))
ob_cylinder_003.location = (-0.07889, -0.0005924, 0.02972)
ob_cylinder_003.rotation_euler = (1.571, -0.0, -3.142)
ob_cylinder_003.scale = (0.015, 0.015, 0.54)
ob_cylinder_003.lineart.crease_threshold = 0.0
ob_cube_010.location = (0.0, 10.0, 5.959)
ob_cube_010.rotation_euler = (-0.0, 3.142, -0.0)
ob_cube_010.scale = (0.1, 0.625, 0.0345)
ob_cube_010.lineart.crease_threshold = 0.0
_m = ob_cube_010.modifiers.new('Mirror', 'MIRROR')
_m.use_clip = True
ob_cube_011.parent = ob_cube_010
ob_cube_011.matrix_parent_inverse = Matrix(((10.0, -0.0, 0.0, -0.0), (-0.0, 1.6, -0.0, 0.0), (0.0, -0.0, 28.99, -0.0), (-0.0, 0.0, -0.0, 1.0)))
ob_cube_011.location = (0.06922, -0.5499, 0.03532)
ob_cube_011.scale = (0.01, 0.01, 0.01)
ob_cube_011.lineart.crease_threshold = 0.0
ob_cube_012.parent = ob_cube_010
ob_cube_012.matrix_parent_inverse = Matrix(((10.0, -0.0, 0.0, -0.0), (-0.0, 1.6, -0.0, 0.0), (0.0, -0.0, 28.99, -0.0), (-0.0, 0.0, -0.0, 1.0)))
ob_cube_012.location = (0.06922, 0.5484, 0.03532)
ob_cube_012.scale = (0.01, 0.01, 0.01)
ob_cube_012.lineart.crease_threshold = 0.0
ob_cube_013.parent = ob_cube_010
ob_cube_013.matrix_parent_inverse = Matrix(((10.0, -0.0, 0.0, -0.0), (-0.0, 1.6, -0.0, 0.0), (0.0, -0.0, 28.99, -0.0), (-0.0, 0.0, -0.0, 1.0)))
ob_cube_013.location = (-0.072, 0.5493, 0.03532)
ob_cube_013.rotation_euler = (0.0, -0.0, -3.142)
ob_cube_013.scale = (0.01, 0.01, 0.01)
ob_cube_013.lineart.crease_threshold = 0.0
ob_cube_014.parent = ob_cube_010
ob_cube_014.matrix_parent_inverse = Matrix(((10.0, -0.0, 0.0, -0.0), (-0.0, 1.6, -0.0, 0.0), (0.0, -0.0, 28.99, -0.0), (-0.0, 0.0, -0.0, 1.0)))
ob_cube_014.location = (-0.072, -0.549, 0.03532)
ob_cube_014.rotation_euler = (0.0, -0.0, -3.142)
ob_cube_014.scale = (0.01, 0.01, 0.01)
ob_cube_014.lineart.crease_threshold = 0.0
ob_cylinder_004.parent = ob_cube_010
ob_cylinder_004.matrix_parent_inverse = Matrix(((10.0, -0.0, 0.0, -0.0), (-0.0, 1.6, -0.0, 0.0), (0.0, -0.0, 28.99, -0.0), (-0.0, 0.0, -0.0, 1.0)))
ob_cylinder_004.location = (0.07612, 0.0, 0.02972)
ob_cylinder_004.rotation_euler = (1.571, -0.0, 0.0)
ob_cylinder_004.scale = (0.015, 0.015, 0.54)
ob_cylinder_004.lineart.crease_threshold = 0.0
ob_cylinder_005.parent = ob_cube_010
ob_cylinder_005.matrix_parent_inverse = Matrix(((10.0, -0.0, 0.0, -0.0), (-0.0, 1.6, -0.0, 0.0), (0.0, -0.0, 28.99, -0.0), (-0.0, 0.0, -0.0, 1.0)))
ob_cylinder_005.location = (-0.07889, -0.0005924, 0.02972)
ob_cylinder_005.rotation_euler = (1.571, -0.0, -3.142)
ob_cylinder_005.scale = (0.015, 0.015, 0.54)
ob_cylinder_005.lineart.crease_threshold = 0.0

# ---- collection membership
col_collection.objects.link(ob_camera)
col_collection.objects.link(ob_plane)
col_collection.objects.link(ob_plane_001)
col_collection.objects.link(ob_plane_002)
col_collection.objects.link(ob_plane_003)
col_collection.objects.link(ob_cube)
col_collection.objects.link(ob_cube_001)
col_collection.objects.link(ob_cube_002)
col_collection.objects.link(ob_cube_003)
col_collection.objects.link(ob_cube_004)
col_collection.objects.link(ob_cylinder)
col_collection.objects.link(ob_cylinder_001)
col_collection.objects.link(ob_cube_005)
col_collection.objects.link(ob_cube_006)
col_collection.objects.link(ob_cube_007)
col_collection.objects.link(ob_cube_008)
col_collection.objects.link(ob_cube_009)
col_collection.objects.link(ob_cylinder_002)
col_collection.objects.link(ob_cylinder_003)
col_collection.objects.link(ob_cube_010)
col_collection.objects.link(ob_cube_011)
col_collection.objects.link(ob_cube_012)
col_collection.objects.link(ob_cube_013)
col_collection.objects.link(ob_cube_014)
col_collection.objects.link(ob_cylinder_004)
col_collection.objects.link(ob_cylinder_005)

# ---- scene / render settings (as saved in the file)
scene.camera = ob_camera
scene.frame_start = 1; scene.frame_end = 250; scene.frame_set(1)
scene.render.engine = 'BLENDER_EEVEE_NEXT'
scene.cycles.use_denoising = False
scene.cycles.samples = 128
scene.cycles.sampling_pattern = 'TABULATED_SOBOL'
scene.cycles.use_adaptive_sampling = False
scene.cycles.use_light_tree = False
scene.view_settings.view_transform = 'Filmic'
bpy.context.view_layer.update()

